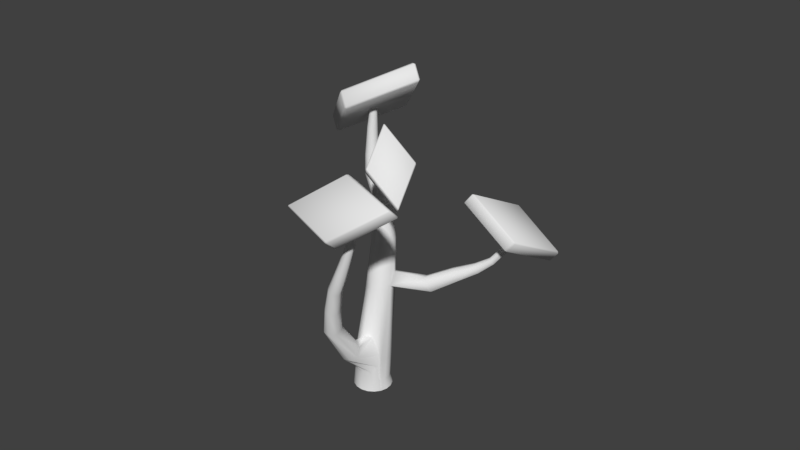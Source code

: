 # Source: Boom_Spekkie6.blend  (saved by Blender 2.78.0; exported with 4.5.12 LTS)
import bpy
from mathutils import Matrix  # noqa: F401  (used for matrix-valued properties, if any)

bpy.ops.wm.read_factory_settings(use_empty=True)
scene = bpy.context.scene
scene.name = 'Scene'

# ---- collections
col_collection_1 = bpy.data.collections.new('Collection 1'); scene.collection.children.link(col_collection_1)

# ---- materials (node trees are filled in below, after node groups)
mat_spekjesm_002 = bpy.data.materials.new('SpekjesM.002')
mat_spekjesm_002.alpha_threshold = 0.0
mat_spekjesm_002.use_transparent_shadow = False
mat_spekjesm_002.roughness = 0.5
mat_spekjesm_001 = bpy.data.materials.new('SpekjesM.001')
mat_spekjesm_001.alpha_threshold = 0.0
mat_spekjesm_001.use_transparent_shadow = False
mat_spekjesm_001.roughness = 0.5
mat_spekjesm_003 = bpy.data.materials.new('SpekjesM.003')
mat_spekjesm_003.alpha_threshold = 0.0
mat_spekjesm_003.use_transparent_shadow = False
mat_spekjesm_003.roughness = 0.5
mat_spekjesm_004 = bpy.data.materials.new('SpekjesM.004')
mat_spekjesm_004.alpha_threshold = 0.0
mat_spekjesm_004.use_transparent_shadow = False
mat_spekjesm_004.roughness = 0.5

# ---- material node trees

# ---- world
world_world = bpy.data.worlds.new('World'); scene.world = world_world
world_world.color = (0.05088, 0.05088, 0.05088)
world_world.use_sun_shadow = False
world_world.sun_shadow_jitter_overblur = 0.0
world_world.cycles.sampling_method = 'MANUAL'

# ---- meshes
me_cylinder_001 = bpy.data.meshes.new('Cylinder.001')
me_cylinder_001.from_pydata([(-1.802, 0.8645, 1.524), (-1.907, 3.522, 3.188), (-1.894, 3.48, 3.204), (-1.922, 3.439, 3.185), (-2.082, 1.064, 1.544), (-1.949, 3.442, 3.161), (-2.11, 1.119, 1.453), (-1.963, 3.466, 3.145), (-2.052, 1.087, 1.294), (-1.961, 3.494, 3.145), (-1.769, 1.013, 1.284), (-1.933, 3.53, 3.164), (-1.371, 2.292, 1.809), (-1.363, 2.75, 2.09), (-1.415, 3.076, 2.361), (-1.554, 3.383, 2.729), (-1.766, 3.499, 3.028), (-1.751, 3.441, 3.054), (-1.543, 3.313, 2.778), (-1.409, 3.016, 2.429), (-1.356, 2.681, 2.198), (-1.361, 2.214, 1.964), (-1.795, 3.384, 3.033), (-1.618, 3.249, 2.776), (-1.501, 2.972, 2.458), (-1.487, 2.646, 2.258), (-1.535, 2.19, 2.058), (-1.834, 3.388, 3.002), (-1.674, 3.257, 2.741), (-1.563, 2.988, 2.427), (-1.575, 2.673, 2.22), (-1.654, 2.23, 2.008), (-1.854, 3.423, 2.978), (-1.696, 3.299, 2.703), (-1.584, 3.026, 2.38), (-1.603, 2.72, 2.148), (-1.692, 2.285, 1.907), (-1.848, 3.463, 2.973), (-1.679, 3.349, 2.682), (-1.559, 3.066, 2.339), (-1.568, 2.762, 2.079), (-1.647, 2.328, 1.804), (-1.831, 3.497, 2.978), (-1.627, 3.393, 2.684), (-1.496, 3.095, 2.323), (-1.478, 2.785, 2.043), (-1.525, 2.342, 1.747), (-1.354, 1.632, 1.787), (-1.564, 1.56, 1.864), (-1.702, 1.613, 1.807), (-1.743, 1.707, 1.705), (-1.685, 1.795, 1.61), (-1.539, 1.839, 1.565), (-1.36, 1.773, 1.637), (0.1129, -0.3608, 0.2416), (-5.526, 1.559, 3.177), (0.01121, -0.4253, 0.1427), (-5.535, 1.551, 3.161), (-0.09187, -0.4384, 0.02658), (-5.545, 1.551, 3.144), (-0.1839, -0.3986, -0.09276), (-5.555, 1.557, 3.127), (-0.2537, -0.3108, -0.2009), (-5.562, 1.569, 3.114), (-0.2929, -0.1855, -0.2848), (-5.567, 1.586, 3.104), (-0.2968, -0.03783, -0.3344), (-5.568, 1.606, 3.1), (-0.2649, 0.1144, -0.3436), (-5.566, 1.626, 3.102), (-0.201, 0.2529, -0.3114), (-5.561, 1.643, 3.11), (-0.1129, 0.3608, -0.2416), (-5.553, 1.656, 3.123), (-0.01121, 0.4252, -0.1427), (-5.543, 1.664, 3.138), (0.09187, 0.4384, -0.02658), (-5.533, 1.665, 3.156), (0.1839, 0.3986, 0.09276), (-5.523, 1.658, 3.172), (0.2537, 0.3108, 0.2009), (-5.516, 1.646, 3.186), (0.2929, 0.1855, 0.2848), (-5.511, 1.629, 3.195), (0.2968, 0.03783, 0.3344), (-5.51, 1.609, 3.199), (0.2649, -0.1144, 0.3436), (-5.512, 1.59, 3.197), (0.201, -0.2529, 0.3114), (-5.517, 1.572, 3.19), (-1.892, 0.4685, 1.447), (-2.863, 0.8718, 1.908), (-3.733, 1.08, 2.325), (-4.582, 1.228, 2.466), (-5.359, 1.495, 3.042), (-5.377, 1.484, 3.019), (-4.614, 1.204, 2.435), (-3.816, 1.096, 2.16), (-2.911, 0.8271, 1.839), (-1.957, 0.4163, 1.365), (-5.394, 1.483, 2.994), (-4.646, 1.196, 2.396), (-3.829, 1.082, 2.09), (-2.956, 0.8125, 1.755), (-2.017, 0.4005, 1.267), (-5.411, 1.493, 2.97), (-4.675, 1.205, 2.354), (-3.842, 1.093, 2.019), (-2.993, 0.8297, 1.668), (-2.065, 0.423, 1.163), (-5.423, 1.512, 2.95), (-4.696, 1.23, 2.315), (-3.855, 1.127, 1.955), (-3.015, 0.8767, 1.587), (-2.095, 0.4811, 1.066), (-5.43, 1.537, 2.935), (-4.708, 1.269, 2.283), (-3.865, 1.182, 1.908), (-3.022, 0.9479, 1.523), (-2.104, 0.5677, 0.9887), (-5.431, 1.567, 2.929), (-4.708, 1.316, 2.262), (-3.871, 1.25, 1.882), (-3.012, 1.035, 1.483), (-2.09, 0.6725, 0.9396), (-5.426, 1.597, 2.93), (-4.697, 1.365, 2.254), (-3.872, 1.323, 1.88), (-2.986, 1.126, 1.472), (-2.055, 0.7828, 0.9246), (-5.415, 1.624, 2.941), (-4.676, 1.411, 2.261), (-3.869, 1.393, 1.903), (-2.947, 1.212, 1.492), (-2.004, 0.8852, 0.9458), (-5.4, 1.644, 2.958), (-4.647, 1.449, 2.281), (-3.861, 1.45, 1.948), (-2.901, 1.282, 1.539), (-1.942, 0.9675, 1.0), (-5.382, 1.655, 2.98), (-4.615, 1.473, 2.313), (-3.85, 1.488, 2.009), (-2.852, 1.326, 1.609), (-1.877, 1.02, 1.082), (-5.364, 1.656, 3.005), (-4.582, 1.481, 2.352), (-3.837, 1.503, 2.08), (-2.807, 1.341, 1.692), (-1.871, 1.049, 1.226), (-5.348, 1.646, 3.029), (-4.554, 1.471, 2.394), (-3.823, 1.492, 2.151), (-2.771, 1.324, 1.78), (-5.336, 1.627, 3.05), (-4.533, 1.446, 2.433), (-3.811, 1.457, 2.214), (-2.749, 1.277, 1.86), (-5.329, 1.601, 3.064), (-4.521, 1.408, 2.465), (-3.532, 1.372, 2.205), (-2.742, 1.206, 1.924), (-5.328, 1.571, 3.071), (-4.521, 1.361, 2.486), (-3.743, 1.35, 2.29), (-2.752, 1.119, 1.964), (-5.333, 1.541, 3.069), (-4.532, 1.312, 2.493), (-3.794, 1.261, 2.289), (-2.778, 1.027, 1.975), (-1.779, 0.6532, 1.523), (-5.344, 1.515, 3.059), (-4.553, 1.265, 2.487), (-3.797, 1.192, 2.266), (-2.817, 0.9413, 1.956), (-1.83, 0.5507, 1.501), (-5.088, 1.394, 2.784), (-5.119, 1.381, 2.761), (-5.15, 1.381, 2.734), (-5.176, 1.395, 2.706), (-5.195, 1.421, 2.681), (-5.204, 1.456, 2.661), (-5.202, 1.495, 2.649), (-5.189, 1.533, 2.647), (-5.168, 1.567, 2.654), (-5.14, 1.592, 2.67), (-5.108, 1.605, 2.692), (-5.078, 1.604, 2.719), (-5.052, 1.59, 2.747), (-5.033, 1.564, 2.773), (-5.024, 1.53, 2.792), (-5.026, 1.491, 2.804), (-5.038, 1.452, 2.807), (-5.06, 1.418, 2.8), (-4.24, 1.134, 2.29), (-4.261, 1.102, 2.242), (-4.284, 1.089, 2.186), (-4.306, 1.098, 2.129), (-4.324, 1.127, 2.077), (-4.337, 1.173, 2.037), (-4.342, 1.231, 2.015), (-4.339, 1.292, 2.011), (-4.328, 1.351, 2.028), (-4.311, 1.4, 2.062), (-4.29, 1.433, 2.111), (-4.267, 1.445, 2.167), (-4.245, 1.437, 2.224), (-4.227, 1.407, 2.276), (-4.214, 1.361, 2.315), (-4.209, 1.304, 2.338), (-4.212, 1.242, 2.342), (-4.223, 1.183, 2.325), (-0.4816, -0.3196, 0.4631), (-0.2654, -0.3727, 0.1396), (-0.3432, -0.3385, 0.02529), (-0.4003, -0.2602, -0.07911), (-0.4297, -0.1473, -0.161), (-0.4278, -0.01346, -0.2104), (-0.395, 0.1253, -0.2215), (-0.3351, 0.2521, -0.1928), (-0.2555, 0.3518, -0.1279), (-0.1656, 0.4123, -0.03456), (-0.07634, 0.4263, 0.07594), (0.0015, 0.3921, 0.1903), (0.05855, 0.3139, 0.2947), (0.08793, 0.201, 0.3765), (0.0861, 0.06711, 0.426), (-0.2331, 0.08319, 0.73), (-0.1674, -0.07595, 0.585), (-0.2703, -0.2428, 0.4745), (-0.9922, 0.003882, 0.8689), (-0.9266, -0.1553, 0.7239), (-0.6877, -0.1863, 0.4113), (-0.7584, -0.1549, 0.2995), (-0.8089, -0.08149, 0.197), (-0.8333, 0.02506, 0.1162), (-0.8286, 0.1519, 0.06687), (-0.7953, 0.2838, 0.05488), (-0.7374, 0.4048, 0.08172), (-0.662, 0.5003, 0.1442), (-0.5782, 0.5588, 0.2346), (-0.496, 0.5732, 0.3423), (-0.4253, 0.5418, 0.4541), (-0.3747, 0.4684, 0.5566), (-0.3504, 0.3619, 0.6374), (-0.3551, 0.235, 0.6868), (-0.4614, 0.1956, 0.8131), (-0.8893, 0.1707, 0.9794), (-3.139, -0.0666, 4.851), (-3.119, -0.09195, 4.864), (-3.122, -0.1257, 4.856), (-3.138, -0.1362, 4.841), (-3.157, -0.1302, 4.826), (-3.169, -0.1105, 4.819), (-3.168, -0.08065, 4.825), (-3.162, -0.0717, 4.831), (-2.122, -0.2552, 3.508), (-2.571, -0.004515, 4.17), (-2.81, -0.001508, 4.463), (-2.956, -0.02783, 4.635), (-3.113, -0.06112, 4.82), (-3.092, -0.08801, 4.834), (-2.928, -0.06435, 4.654), (-2.778, -0.04507, 4.489), (-2.528, -0.07601, 4.22), (-2.064, -0.3596, 3.593), (-3.095, -0.1238, 4.826), (-2.928, -0.1066, 4.649), (-2.785, -0.1145, 4.483), (-2.552, -0.1592, 4.218), (-2.122, -0.4697, 3.617), (-3.112, -0.135, 4.809), (-2.956, -0.1282, 4.624), (-2.817, -0.1346, 4.457), (-2.602, -0.1866, 4.187), (-2.206, -0.5032, 3.587), (-3.131, -0.1286, 4.794), (-2.983, -0.1195, 4.602), (-2.852, -0.1232, 4.428), (-2.65, -0.1708, 4.147), (-2.28, -0.4773, 3.533), (-3.145, -0.1077, 4.786), (-3.0, -0.09116, 4.591), (-2.874, -0.08554, 4.412), (-2.674, -0.1192, 4.118), (-2.309, -0.4043, 3.48), (-3.145, -0.08207, 4.79), (-3.0, -0.05631, 4.595), (-2.871, -0.03932, 4.414), (-2.663, -0.05593, 4.112), (-2.28, -0.3182, 3.452), (-3.137, -0.06654, 4.799), (-2.989, -0.03521, 4.607), (-2.854, -0.01132, 4.428), (-2.635, -0.0177, 4.125), (-2.228, -0.2679, 3.456), (-3.043, -0.04665, 4.737), (-3.019, -0.07751, 4.753), (-3.022, -0.1186, 4.744), (-3.041, -0.1314, 4.725), (-3.064, -0.1241, 4.707), (-3.079, -0.1001, 4.699), (-3.08, -0.07069, 4.703), (-3.071, -0.05287, 4.713), (-2.885, -0.01235, 4.552), (-2.854, -0.0544, 4.575), (-2.86, -0.1105, 4.565), (-2.888, -0.1279, 4.542), (-2.918, -0.118, 4.517), (-2.938, -0.08532, 4.504), (-2.937, -0.04518, 4.507), (-2.923, -0.02086, 4.52), (-2.975, -0.07124, 4.705), (-2.979, -0.1158, 4.696), (-3.0, -0.1296, 4.676), (-3.025, -0.1217, 4.657), (-3.041, -0.09576, 4.647), (-3.041, -0.06387, 4.651), (-3.031, -0.04456, 4.663), (-3.001, -0.03781, 4.688), (-1.805, -0.5411, 3.149), (-1.862, -0.6747, 3.158), (-1.957, -0.7146, 3.12), (-2.045, -0.6823, 3.064), (-2.086, -0.5928, 3.016), (-2.06, -0.4881, 2.999), (-2.004, -0.4274, 3.011), (-1.883, -0.4131, 3.07), (-1.48, -0.6459, 2.6), (-1.536, -0.8031, 2.585), (-1.641, -0.8498, 2.532), (-1.745, -0.8112, 2.47), (-1.799, -0.7054, 2.429), (-1.778, -0.5821, 2.428), (-1.719, -0.5109, 2.453), (-1.58, -0.4948, 2.529), (-1.117, -0.7206, 2.145), (-1.166, -0.8963, 2.109), (-1.28, -0.9498, 2.039), (-1.4, -0.9082, 1.969), (-1.468, -0.7916, 1.932), (-1.454, -0.6549, 1.946), (-1.394, -0.5753, 1.986), (-1.241, -0.5548, 2.078), (-0.5634, -0.3263, 1.232), (-0.5295, -0.4868, 1.165), (-0.6284, -0.6246, 1.114), (-0.8022, -0.6589, 1.108), (-0.9492, -0.5696, 1.151), (-1.036, -0.3963, 1.262), (-0.9374, -0.2585, 1.314), (-0.7636, -0.2243, 1.319), (-2.222, 0.6056, 1.604), (-2.281, 0.556, 1.526), (-2.336, 0.5406, 1.433), (-2.38, 0.5613, 1.334), (-2.408, 0.6156, 1.243), (-2.416, 0.697, 1.17), (-2.403, 0.7956, 1.124), (-2.372, 0.8996, 1.111), (-2.325, 0.9964, 1.131), (-2.268, 1.074, 1.184), (-2.209, 1.124, 1.261), (-2.119, 0.7803, 1.676), (-2.166, 0.6836, 1.656), (-1.622, 1.816, 1.589), (-1.529, 2.773, 2.062), (-1.657, 3.37, 2.682), (-1.532, 3.08, 2.331), (-1.841, 3.48, 2.974), (-1.949, 3.512, 3.152), (-1.594, 2.336, 1.779), (-3.866, 1.228, 4.312), (-3.437, 1.198, 2.158), (-3.869, 1.234, 4.313), (-3.432, 1.276, 2.154), (-3.881, 1.242, 4.314), (-3.892, 1.24, 4.312), (-3.904, 1.227, 4.308), (-3.9, 1.211, 4.305), (-3.895, 1.207, 4.304), (-3.879, 1.204, 4.305), (-3.588, 1.094, 2.19), (-3.869, 1.219, 4.304), (-3.449, 1.125, 2.136), (-3.839, 1.26, 4.167), (-3.803, 1.309, 3.95), (-3.715, 1.33, 3.738), (-3.566, 1.342, 3.483), (-3.454, 1.331, 3.043), (-3.472, 1.387, 3.037), (-3.579, 1.383, 3.48), (-3.724, 1.362, 3.733), (-3.812, 1.331, 3.953), (-3.846, 1.276, 4.17), (-3.518, 1.424, 3.033), (-3.611, 1.411, 3.468), (-3.746, 1.382, 3.72), (-3.832, 1.346, 3.953), (-3.86, 1.286, 4.171), (-3.603, 1.426, 3.033), (-3.67, 1.412, 3.445), (-3.788, 1.384, 3.697), (-3.867, 1.346, 3.948), (-3.885, 1.285, 4.169), (-3.67, 1.373, 3.04), (-3.715, 1.371, 3.424), (-3.82, 1.353, 3.678), (-3.894, 1.323, 3.94), (-3.905, 1.263, 4.162), (-3.67, 1.277, 3.051), (-3.713, 1.3, 3.421), (-3.82, 1.299, 3.679), (-3.891, 1.283, 3.933), (-3.902, 1.241, 4.157), (-3.616, 1.221, 3.057), (-3.675, 1.259, 3.434), (-3.785, 1.263, 3.699), (-3.875, 1.264, 3.931), (-3.879, 1.224, 4.155), (-3.52, 1.218, 3.056), (-3.635, 1.25, 3.45), (-3.747, 1.267, 3.721), (-3.835, 1.259, 3.936), (-3.862, 1.225, 4.157), (-3.464, 1.273, 3.05), (-3.571, 1.299, 3.478), (-3.72, 1.298, 3.736), (-3.805, 1.284, 3.945), (-3.846, 1.245, 4.157), (-3.823, 1.284, 4.061), (-3.83, 1.304, 4.065), (-3.847, 1.316, 4.066), (-3.878, 1.315, 4.062), (-3.902, 1.289, 4.054), (-3.898, 1.262, 4.049), (-3.884, 1.246, 4.047), (-3.85, 1.242, 4.049), (-3.825, 1.264, 4.057), (-3.772, 1.326, 3.841), (-3.781, 1.353, 3.841), (-3.803, 1.371, 3.835), (-3.842, 1.372, 3.823), (-3.873, 1.345, 3.81), (-3.871, 1.298, 3.806), (-3.836, 1.268, 3.815), (-3.8, 1.271, 3.827), (-3.775, 1.298, 3.838), (-3.641, 1.333, 3.621), (-3.652, 1.369, 3.617), (-3.679, 1.393, 3.605), (-3.728, 1.394, 3.58), (-3.767, 1.359, 3.56), (-3.765, 1.297, 3.558), (-3.733, 1.261, 3.573), (-3.692, 1.255, 3.598), (-3.646, 1.295, 3.617), (-3.486, 1.025, 2.027), (-3.507, 1.01, 1.953), (-3.526, 1.023, 1.878), (-3.541, 1.061, 1.811), (-3.55, 1.119, 1.759), (-3.552, 1.192, 1.73), (-3.547, 1.27, 1.726), (-3.535, 1.343, 1.748), (-3.518, 1.403, 1.793), (-3.498, 1.443, 1.857), (-3.477, 1.458, 1.931), (-3.458, 1.445, 2.006), (-3.443, 1.407, 2.073)], [], [(16, 1, 2, 17), (17, 2, 3, 22), (22, 3, 5, 27), (27, 5, 7, 32), (32, 7, 9, 37), (369, 370, 11, 42), (42, 11, 1, 16), (52, 46, 12, 53), (46, 45, 13, 12), (45, 44, 14, 13), (44, 43, 15, 14), (43, 42, 16, 15), (365, 371, 46, 52), (371, 366, 45, 46), (366, 368, 44, 45), (368, 367, 43, 44), (367, 369, 42, 43), (50, 36, 41, 51), (36, 35, 40, 41), (35, 34, 39, 40), (34, 33, 38, 39), (33, 32, 37, 38), (49, 31, 36, 50), (31, 30, 35, 36), (30, 29, 34, 35), (29, 28, 33, 34), (28, 27, 32, 33), (48, 26, 31, 49), (26, 25, 30, 31), (25, 24, 29, 30), (24, 23, 28, 29), (23, 22, 27, 28), (47, 21, 26, 48), (21, 20, 25, 26), (20, 19, 24, 25), (19, 18, 23, 24), (18, 17, 22, 23), (53, 12, 21, 47), (12, 13, 20, 21), (13, 14, 19, 20), (14, 15, 18, 19), (15, 16, 17, 18), (0, 53, 47), (0, 47, 48), (0, 48, 49, 4), (4, 49, 50, 6), (6, 50, 51, 8), (149, 365, 52, 10), (10, 52, 53, 0), (94, 55, 57, 95), (95, 57, 59, 100), (100, 59, 61, 105), (105, 61, 63, 110), (110, 63, 65, 115), (115, 65, 67, 120), (120, 67, 69, 125), (125, 69, 71, 130), (130, 71, 73, 135), (135, 73, 75, 140), (140, 75, 77, 145), (145, 77, 79, 150), (150, 79, 81, 154), (154, 81, 83, 158), (158, 83, 85, 162), (162, 85, 87, 166), (166, 87, 89, 171), (171, 89, 55, 94), (247, 175, 90, 230), (364, 174, 91, 352), (384, 173, 92, 382), (211, 172, 93, 194), (193, 171, 94, 176), (246, 170, 175, 247), (363, 169, 174, 364), (373, 168, 173, 384), (210, 167, 172, 211), (192, 166, 171, 193), (245, 0, 170, 246), (0, 165, 169, 363), (375, 164, 168, 373), (209, 163, 167, 210), (191, 162, 166, 192), (244, 0, 245), (0, 161, 165), (160, 164, 375), (208, 159, 163, 209), (190, 158, 162, 191), (243, 0, 244), (4, 157, 161, 0), (469, 156, 160), (207, 155, 159, 208), (189, 154, 158, 190), (242, 10, 0, 243), (6, 153, 157, 4), (468, 152, 156, 469), (206, 151, 155, 207), (188, 150, 154, 189), (241, 149, 10, 242), (8, 148, 153, 6), (467, 147, 152, 468), (205, 146, 151, 206), (187, 145, 150, 188), (240, 144, 149, 241), (362, 143, 148, 8), (466, 142, 147, 467), (204, 141, 146, 205), (186, 140, 145, 187), (239, 139, 144, 240), (361, 138, 143, 362), (465, 137, 142, 466), (203, 136, 141, 204), (185, 135, 140, 186), (238, 134, 139, 239), (360, 133, 138, 361), (464, 132, 137, 465), (202, 131, 136, 203), (184, 130, 135, 185), (237, 129, 134, 238), (359, 128, 133, 360), (463, 127, 132, 464), (201, 126, 131, 202), (183, 125, 130, 184), (236, 124, 129, 237), (358, 123, 128, 359), (462, 122, 127, 463), (200, 121, 126, 201), (182, 120, 125, 183), (235, 119, 124, 236), (357, 118, 123, 358), (461, 117, 122, 462), (199, 116, 121, 200), (181, 115, 120, 182), (234, 114, 119, 235), (356, 113, 118, 357), (460, 112, 117, 461), (198, 111, 116, 199), (180, 110, 115, 181), (233, 109, 114, 234), (355, 108, 113, 356), (459, 107, 112, 460), (197, 106, 111, 198), (179, 105, 110, 180), (232, 104, 109, 233), (354, 103, 108, 355), (458, 102, 107, 459), (196, 101, 106, 197), (178, 100, 105, 179), (231, 99, 104, 232), (353, 98, 103, 354), (457, 97, 102, 458), (195, 96, 101, 196), (177, 95, 100, 178), (230, 90, 99, 231), (352, 91, 98, 353), (382, 92, 97, 457), (194, 93, 96, 195), (176, 94, 95, 177), (93, 176, 177, 96), (96, 177, 178, 101), (101, 178, 179, 106), (106, 179, 180, 111), (111, 180, 181, 116), (116, 181, 182, 121), (121, 182, 183, 126), (126, 183, 184, 131), (131, 184, 185, 136), (136, 185, 186, 141), (141, 186, 187, 146), (146, 187, 188, 151), (151, 188, 189, 155), (155, 189, 190, 159), (159, 190, 191, 163), (163, 191, 192, 167), (167, 192, 193, 172), (172, 193, 176, 93), (92, 194, 195, 97), (97, 195, 196, 102), (102, 196, 197, 107), (107, 197, 198, 112), (112, 198, 199, 117), (117, 199, 200, 122), (122, 200, 201, 127), (127, 201, 202, 132), (132, 202, 203, 137), (137, 203, 204, 142), (142, 204, 205, 147), (147, 205, 206, 152), (152, 206, 207, 156), (156, 207, 208, 160), (160, 208, 209, 164), (164, 209, 210, 168), (168, 210, 211, 173), (173, 211, 194, 92), (54, 229, 212, 56), (56, 212, 213, 58), (58, 213, 214, 60), (60, 214, 215, 62), (62, 215, 216, 64), (64, 216, 217, 66), (66, 217, 218, 68), (68, 218, 219, 70), (70, 219, 220, 72), (72, 220, 221, 74), (74, 221, 222, 76), (76, 222, 223, 78), (78, 223, 224, 80), (80, 224, 225, 82), (82, 225, 226, 84), (84, 226, 227, 86), (86, 227, 228, 88), (88, 228, 229, 54), (229, 230, 231, 212), (212, 231, 232, 213), (213, 232, 233, 214), (214, 233, 234, 215), (215, 234, 235, 216), (216, 235, 236, 217), (217, 236, 237, 218), (218, 237, 238, 219), (219, 238, 239, 220), (220, 239, 240, 221), (221, 240, 241, 222), (222, 241, 242, 223), (223, 242, 243, 224), (224, 243, 244, 225), (225, 244, 245, 226), (226, 245, 246, 227), (227, 246, 247, 228), (228, 247, 230, 229), (260, 248, 249, 261), (261, 249, 250, 266), (266, 250, 251, 271), (271, 251, 252, 276), (276, 252, 253, 281), (281, 253, 254, 286), (286, 254, 255, 291), (291, 255, 248, 260), (326, 295, 256, 327), (295, 294, 257, 256), (294, 293, 258, 257), (311, 292, 259, 304), (303, 291, 260, 296), (325, 290, 295, 326), (290, 289, 294, 295), (289, 288, 293, 294), (310, 287, 292, 311), (302, 286, 291, 303), (324, 285, 290, 325), (285, 284, 289, 290), (284, 283, 288, 289), (309, 282, 287, 310), (301, 281, 286, 302), (323, 280, 285, 324), (280, 279, 284, 285), (279, 278, 283, 284), (308, 277, 282, 309), (300, 276, 281, 301), (322, 275, 280, 323), (275, 274, 279, 280), (274, 273, 278, 279), (307, 272, 277, 308), (299, 271, 276, 300), (321, 270, 275, 322), (270, 269, 274, 275), (269, 268, 273, 274), (306, 267, 272, 307), (298, 266, 271, 299), (320, 265, 270, 321), (265, 264, 269, 270), (264, 263, 268, 269), (305, 262, 267, 306), (297, 261, 266, 298), (327, 256, 265, 320), (256, 257, 264, 265), (257, 258, 263, 264), (304, 259, 262, 305), (296, 260, 261, 297), (319, 296, 297, 312), (312, 297, 298, 313), (313, 298, 299, 314), (314, 299, 300, 315), (315, 300, 301, 316), (316, 301, 302, 317), (317, 302, 303, 318), (318, 303, 296, 319), (258, 304, 305, 263), (263, 305, 306, 268), (268, 306, 307, 273), (273, 307, 308, 278), (278, 308, 309, 283), (283, 309, 310, 288), (288, 310, 311, 293), (293, 311, 304, 258), (292, 318, 319, 259), (287, 317, 318, 292), (282, 316, 317, 287), (277, 315, 316, 282), (272, 314, 315, 277), (267, 313, 314, 272), (262, 312, 313, 267), (259, 319, 312, 262), (335, 327, 320, 328), (328, 320, 321, 329), (329, 321, 322, 330), (330, 322, 323, 331), (331, 323, 324, 332), (332, 324, 325, 333), (333, 325, 326, 334), (334, 326, 327, 335), (342, 334, 335, 343), (341, 333, 334, 342), (340, 332, 333, 341), (339, 331, 332, 340), (338, 330, 331, 339), (337, 329, 330, 338), (336, 328, 329, 337), (343, 335, 328, 336), (351, 343, 336, 344), (344, 336, 337, 345), (345, 337, 338, 346), (346, 338, 339, 347), (347, 339, 340, 348), (348, 340, 341, 349), (349, 341, 342, 350), (350, 342, 343, 351), (230, 350, 351, 247), (231, 349, 350, 230), (212, 348, 349, 231), (229, 347, 348, 212), (228, 346, 347, 229), (227, 345, 346, 228), (246, 344, 345, 227), (247, 351, 344, 246), (90, 352, 353, 99), (99, 353, 354, 104), (104, 354, 355, 109), (109, 355, 356, 114), (114, 356, 357, 119), (119, 357, 358, 124), (124, 358, 359, 129), (129, 359, 360, 134), (134, 360, 361, 139), (139, 361, 362, 144), (144, 362, 8, 149), (149, 8, 6, 10), (10, 6, 4, 0), (0, 363, 170), (170, 363, 364, 175), (175, 364, 352, 90), (8, 51, 365, 149), (38, 37, 369, 367), (39, 38, 367, 368), (40, 39, 368, 366), (41, 40, 366, 371), (51, 41, 371, 365), (37, 9, 370, 369), (389, 373, 375, 390), (390, 375, 160, 395), (395, 160, 164, 400), (400, 164, 168, 405), (405, 168, 173, 410), (410, 173, 92, 415), (415, 92, 382, 420), (420, 382, 384, 425), (425, 384, 373, 389), (383, 429, 385, 372), (438, 428, 386, 430), (447, 427, 387, 439), (456, 426, 388, 448), (426, 425, 389, 388), (381, 424, 429, 383), (437, 423, 428, 438), (446, 422, 427, 447), (455, 421, 426, 456), (421, 420, 425, 426), (380, 419, 424, 381), (436, 418, 423, 437), (445, 417, 422, 446), (454, 416, 421, 455), (416, 415, 420, 421), (379, 414, 419, 380), (435, 413, 418, 436), (444, 412, 417, 445), (453, 411, 416, 454), (411, 410, 415, 416), (378, 409, 414, 379), (434, 408, 413, 435), (443, 407, 412, 444), (452, 406, 411, 453), (406, 405, 410, 411), (377, 404, 409, 378), (433, 403, 408, 434), (442, 402, 407, 443), (451, 401, 406, 452), (401, 400, 405, 406), (376, 399, 404, 377), (432, 398, 403, 433), (441, 397, 402, 442), (450, 396, 401, 451), (396, 395, 400, 401), (374, 394, 399, 376), (431, 393, 398, 432), (440, 392, 397, 441), (449, 391, 396, 450), (391, 390, 395, 396), (372, 385, 394, 374), (430, 386, 393, 431), (439, 387, 392, 440), (448, 388, 391, 449), (388, 389, 390, 391), (385, 430, 431, 394), (394, 431, 432, 399), (399, 432, 433, 404), (404, 433, 434, 409), (409, 434, 435, 414), (414, 435, 436, 419), (419, 436, 437, 424), (424, 437, 438, 429), (429, 438, 430, 385), (386, 439, 440, 393), (393, 440, 441, 398), (398, 441, 442, 403), (403, 442, 443, 408), (408, 443, 444, 413), (413, 444, 445, 418), (418, 445, 446, 423), (423, 446, 447, 428), (428, 447, 439, 386), (387, 448, 449, 392), (392, 449, 450, 397), (397, 450, 451, 402), (402, 451, 452, 407), (407, 452, 453, 412), (412, 453, 454, 417), (417, 454, 455, 422), (422, 455, 456, 427), (427, 456, 448, 387), (91, 382, 457, 98), (98, 457, 458, 103), (103, 458, 459, 108), (108, 459, 460, 113), (113, 460, 461, 118), (118, 461, 462, 123), (123, 462, 463, 128), (128, 463, 464, 133), (133, 464, 465, 138), (138, 465, 466, 143), (143, 466, 467, 148), (148, 467, 468, 153), (153, 468, 469, 157), (157, 469, 160, 161), (161, 160, 375, 165), (165, 375, 373, 169), (169, 373, 384, 174), (174, 384, 382, 91)])
me_cylinder_001.polygons.foreach_set('use_smooth', [True] * 455)
_uv = me_cylinder_001.uv_layers.new(name='UVMap')
_uv.uv.foreach_set('vector', [0.6396, 0.4173, 0.6633, 0.4089, 0.6651, 0.4145, 0.6417, 0.4245, 0.6417, 0.4245, 0.6651, 0.4145, 0.6675, 0.4208, 0.6446, 0.4331, 0.6335, 0.3884, 0.6579, 0.3878, 0.6579, 0.3921, 0.6337, 0.3944, 0.6337, 0.3944, 0.6579, 0.3921, 0.6586, 0.3959, 0.6345, 0.3997, 0.6345, 0.3997, 0.6586, 0.3959, 0.6596, 0.3991, 0.6357, 0.4043, 0.6363, 0.4064, 0.6605, 0.4016, 0.6617, 0.4047, 0.6369, 0.4085, 0.6369, 0.4085, 0.6617, 0.4047, 0.6633, 0.4089, 0.6396, 0.4173, 0.3722, 0.4396, 0.4333, 0.4356, 0.4335, 0.4553, 0.3734, 0.4638, 0.4333, 0.4356, 0.493, 0.4324, 0.4947, 0.4473, 0.4335, 0.4553, 0.493, 0.4324, 0.5416, 0.4274, 0.5433, 0.4383, 0.4947, 0.4473, 0.5416, 0.4274, 0.5971, 0.4194, 0.5992, 0.4287, 0.5433, 0.4383, 0.5971, 0.4194, 0.6369, 0.4085, 0.6396, 0.4173, 0.5992, 0.4287, 0.3678, 0.4294, 0.4332, 0.4271, 0.4333, 0.4356, 0.3722, 0.4396, 0.4332, 0.4271, 0.4928, 0.4259, 0.493, 0.4324, 0.4333, 0.4356, 0.4928, 0.4259, 0.5413, 0.4227, 0.5416, 0.4274, 0.493, 0.4324, 0.5413, 0.4227, 0.5963, 0.4152, 0.5971, 0.4194, 0.5416, 0.4274, 0.5963, 0.4152, 0.6363, 0.4064, 0.6369, 0.4085, 0.5971, 0.4194, 0.3564, 0.4034, 0.4333, 0.4072, 0.433, 0.4204, 0.3642, 0.4211, 0.4333, 0.4072, 0.4926, 0.4103, 0.4924, 0.4208, 0.433, 0.4204, 0.4926, 0.4103, 0.5406, 0.4113, 0.5408, 0.4189, 0.4924, 0.4208, 0.5406, 0.4113, 0.5945, 0.4054, 0.5955, 0.4118, 0.5408, 0.4189, 0.5945, 0.4054, 0.6345, 0.3997, 0.6357, 0.4043, 0.5955, 0.4118, 0.3523, 0.3844, 0.4336, 0.3934, 0.4333, 0.4072, 0.3564, 0.4034, 0.4336, 0.3934, 0.4933, 0.3995, 0.4926, 0.4103, 0.4333, 0.4072, 0.4933, 0.3995, 0.5404, 0.4033, 0.5406, 0.4113, 0.4926, 0.4103, 0.5404, 0.4033, 0.5936, 0.3983, 0.5945, 0.4054, 0.5406, 0.4113, 0.5936, 0.3983, 0.6337, 0.3944, 0.6345, 0.3997, 0.5945, 0.4054, 0.3557, 0.3647, 0.4349, 0.3776, 0.4336, 0.3934, 0.3523, 0.3844, 0.4349, 0.3776, 0.4947, 0.3877, 0.4933, 0.3995, 0.4336, 0.3934, 0.4947, 0.3877, 0.5404, 0.3946, 0.5404, 0.4033, 0.4933, 0.3995, 0.5404, 0.3946, 0.5931, 0.3902, 0.5936, 0.3983, 0.5404, 0.4033, 0.5931, 0.3902, 0.6335, 0.3884, 0.6337, 0.3944, 0.5936, 0.3983, 0.3675, 0.4859, 0.4355, 0.4759, 0.4413, 0.501, 0.3581, 0.5122, 0.4355, 0.4759, 0.4978, 0.4626, 0.5035, 0.4804, 0.4413, 0.501, 0.4978, 0.4626, 0.5458, 0.4493, 0.5495, 0.4618, 0.5035, 0.4804, 0.5458, 0.4493, 0.6014, 0.4381, 0.6045, 0.45, 0.5495, 0.4618, 0.6014, 0.4381, 0.6417, 0.4245, 0.6446, 0.4331, 0.6045, 0.45, 0.3734, 0.4638, 0.4335, 0.4553, 0.4355, 0.4759, 0.3675, 0.4859, 0.4335, 0.4553, 0.4947, 0.4473, 0.4978, 0.4626, 0.4355, 0.4759, 0.4947, 0.4473, 0.5433, 0.4383, 0.5458, 0.4493, 0.4978, 0.4626, 0.5433, 0.4383, 0.5992, 0.4287, 0.6014, 0.4381, 0.5458, 0.4493, 0.5992, 0.4287, 0.6396, 0.4173, 0.6417, 0.4245, 0.6014, 0.4381, 0.2523, 0.4962, 0.3734, 0.4638, 0.3675, 0.4859, 0.2523, 0.4962, 0.3675, 0.4859, 0.3581, 0.5122, 0.2558, 0.3441, 0.3557, 0.3647, 0.3523, 0.3844, 0.2595, 0.3874, 0.2595, 0.3874, 0.3523, 0.3844, 0.3564, 0.4034, 0.2591, 0.4008, 0.2591, 0.4008, 0.3564, 0.4034, 0.3642, 0.4211, 0.2523, 0.4201, 0.2543, 0.4436, 0.3678, 0.4294, 0.3722, 0.4396, 0.2591, 0.4586, 0.2591, 0.4586, 0.3722, 0.4396, 0.3734, 0.4638, 0.2523, 0.4962, 0.03004, 0.184, 0.004934, 0.1772, 0.006042, 0.1751, 0.03129, 0.1808, 0.03129, 0.1808, 0.006042, 0.1751, 0.006992, 0.173, 0.03236, 0.1775, 0.03236, 0.1775, 0.006992, 0.173, 0.007724, 0.1707, 0.0332, 0.1741, 0.0332, 0.1741, 0.007724, 0.1707, 0.008187, 0.1684, 0.03376, 0.1708, 0.03376, 0.1708, 0.008187, 0.1684, 0.008354, 0.1661, 0.034, 0.1673, 0.034, 0.1673, 0.008354, 0.1661, 0.008229, 0.1638, 0.03393, 0.1639, 0.03393, 0.1639, 0.008229, 0.1638, 0.007829, 0.1615, 0.03357, 0.1605, 0.03357, 0.1605, 0.007829, 0.1615, 0.007198, 0.1592, 0.03296, 0.1571, 0.03296, 0.1571, 0.007198, 0.1592, 0.006398, 0.157, 0.03216, 0.1538, 0.03216, 0.1538, 0.006398, 0.157, 0.005499, 0.1548, 0.03124, 0.1505, 0.03124, 0.1505, 0.005499, 0.1548, 0.004566, 0.1526, 0.03026, 0.1472, 0.03026, 0.1472, 0.004566, 0.1526, 0.003658, 0.1504, 0.02928, 0.1438, 0.02928, 0.1438, 0.003658, 0.1504, 0.002815, 0.1482, 0.02833, 0.1404, 0.02833, 0.1404, 0.002815, 0.1482, 0.002065, 0.146, 0.02744, 0.137, 0.02446, 0.1969, 0.0001582, 0.1854, 0.001299, 0.1833, 0.02585, 0.1936, 0.02585, 0.1936, 0.001299, 0.1833, 0.002506, 0.1813, 0.02726, 0.1904, 0.02726, 0.1904, 0.002506, 0.1813, 0.003735, 0.1792, 0.02868, 0.1872, 0.02868, 0.1872, 0.003735, 0.1792, 0.004934, 0.1772, 0.03004, 0.184, 0.6499, 0.2775, 0.5109, 0.2628, 0.5122, 0.2484, 0.6552, 0.2516, 0.463, 0.2576, 0.3694, 0.2492, 0.3702, 0.2372, 0.4642, 0.2441, 0.511, 0.5125, 0.4874, 0.552, 0.4768, 0.5383, 0.4962, 0.5236, 0.1891, 0.2189, 0.144, 0.2102, 0.1444, 0.2043, 0.1915, 0.2117, 0.07345, 0.1964, 0.02868, 0.1872, 0.03004, 0.184, 0.07367, 0.1917, 0.7002, 0.3048, 0.5094, 0.277, 0.5109, 0.2628, 0.6499, 0.2775, 0.4615, 0.271, 0.3683, 0.2609, 0.3694, 0.2492, 0.463, 0.2576, 0.5184, 0.5183, 0.4938, 0.5583, 0.4874, 0.552, 0.511, 0.5125, 0.1864, 0.2261, 0.1433, 0.2162, 0.144, 0.2102, 0.1891, 0.2189, 0.07299, 0.2012, 0.02726, 0.1904, 0.02868, 0.1872, 0.07345, 0.1964, 0.7163, 0.32, 0.496, 0.299, 0.5094, 0.277, 0.7002, 0.3048, 0.496, 0.299, 0.3668, 0.2726, 0.3683, 0.2609, 0.4615, 0.271, 0.5261, 0.5239, 0.5059, 0.5611, 0.4938, 0.5583, 0.5184, 0.5183, 0.1835, 0.2332, 0.1423, 0.2221, 0.1433, 0.2162, 0.1864, 0.2261, 0.07222, 0.2059, 0.02585, 0.1936, 0.02726, 0.1904, 0.07299, 0.2012, 0.7138, 0.3365, 0.496, 0.299, 0.7163, 0.32, 0.496, 0.299, 0.3649, 0.2842, 0.3668, 0.2726, 0.5261, 0.5419, 0.5059, 0.5611, 0.5261, 0.5239, 0.1804, 0.24, 0.141, 0.2281, 0.1423, 0.2221, 0.1835, 0.2332, 0.07112, 0.2105, 0.02446, 0.1969, 0.02585, 0.1936, 0.07222, 0.2059, 0.7062, 0.03398, 0.4893, 0.04445, 0.7049, 0.01737, 0.4585, 0.06897, 0.3665, 0.0818, 0.3644, 0.07036, 0.4928, 0.04488, 0.2802, 0.1014, 0.2361, 0.1102, 0.263, 0.09144, 0.1893, 0.1222, 0.1476, 0.1277, 0.1469, 0.1216, 0.1879, 0.1148, 0.07573, 0.1333, 0.02833, 0.1404, 0.02744, 0.137, 0.07527, 0.1286, 0.7072, 0.05068, 0.5059, 0.0749, 0.4893, 0.04445, 0.7062, 0.03398, 0.4601, 0.08227, 0.3682, 0.09321, 0.3665, 0.0818, 0.4585, 0.06897, 0.2823, 0.1107, 0.2382, 0.1177, 0.2361, 0.1102, 0.2802, 0.1014, 0.1906, 0.1296, 0.148, 0.1338, 0.1476, 0.1277, 0.1893, 0.1222, 0.07587, 0.138, 0.02928, 0.1438, 0.02833, 0.1404, 0.07573, 0.1333, 0.7081, 0.06748, 0.4997, 0.08871, 0.5059, 0.0749, 0.7072, 0.05068, 0.4772, 0.09462, 0.3696, 0.1047, 0.3682, 0.09321, 0.4601, 0.08227, 0.2846, 0.1198, 0.2405, 0.1253, 0.2382, 0.1177, 0.2823, 0.1107, 0.1917, 0.1369, 0.148, 0.1398, 0.148, 0.1338, 0.1906, 0.1296, 0.07574, 0.1426, 0.03026, 0.1472, 0.02928, 0.1438, 0.07587, 0.138, 0.7091, 0.08436, 0.5101, 0.1031, 0.4997, 0.08871, 0.7081, 0.06748, 0.463, 0.1086, 0.3706, 0.1163, 0.3696, 0.1047, 0.4772, 0.09462, 0.2869, 0.1287, 0.2428, 0.133, 0.2405, 0.1253, 0.2846, 0.1198, 0.1926, 0.144, 0.1478, 0.1458, 0.148, 0.1398, 0.1917, 0.1369, 0.07544, 0.1471, 0.03124, 0.1505, 0.03026, 0.1472, 0.07574, 0.1426, 0.7103, 0.1013, 0.5117, 0.1173, 0.5101, 0.1031, 0.7091, 0.08436, 0.4642, 0.122, 0.3713, 0.128, 0.3706, 0.1163, 0.463, 0.1086, 0.2893, 0.1377, 0.245, 0.141, 0.2428, 0.133, 0.2869, 0.1287, 0.1934, 0.1509, 0.1474, 0.1517, 0.1478, 0.1458, 0.1926, 0.144, 0.07505, 0.1516, 0.03216, 0.1538, 0.03124, 0.1505, 0.07544, 0.1471, 0.7116, 0.1182, 0.513, 0.1318, 0.5117, 0.1173, 0.7103, 0.1013, 0.4651, 0.1354, 0.3718, 0.1399, 0.3713, 0.128, 0.4642, 0.122, 0.2915, 0.1468, 0.2471, 0.1492, 0.245, 0.141, 0.2893, 0.1377, 0.194, 0.1577, 0.1469, 0.1576, 0.1474, 0.1517, 0.1934, 0.1509, 0.07463, 0.156, 0.03296, 0.1571, 0.03216, 0.1538, 0.07505, 0.1516, 0.7132, 0.1351, 0.5139, 0.1463, 0.513, 0.1318, 0.7116, 0.1182, 0.4658, 0.1489, 0.3721, 0.1519, 0.3718, 0.1399, 0.4651, 0.1354, 0.2934, 0.156, 0.2489, 0.1579, 0.2471, 0.1492, 0.2915, 0.1468, 0.1943, 0.1643, 0.1463, 0.1635, 0.1469, 0.1576, 0.194, 0.1577, 0.07424, 0.1604, 0.03357, 0.1605, 0.03296, 0.1571, 0.07463, 0.156, 0.7148, 0.1518, 0.5145, 0.161, 0.5139, 0.1463, 0.7132, 0.1351, 0.4663, 0.1624, 0.3723, 0.1641, 0.3721, 0.1519, 0.4658, 0.1489, 0.2948, 0.1654, 0.2501, 0.1669, 0.2489, 0.1579, 0.2934, 0.156, 0.1945, 0.1708, 0.1458, 0.1693, 0.1463, 0.1635, 0.1943, 0.1643, 0.07393, 0.1647, 0.03393, 0.1639, 0.03357, 0.1605, 0.07424, 0.1604, 0.7164, 0.1685, 0.5147, 0.1756, 0.5145, 0.161, 0.7148, 0.1518, 0.4665, 0.176, 0.3723, 0.1764, 0.3723, 0.1641, 0.4663, 0.1624, 0.2956, 0.1751, 0.2507, 0.1761, 0.2501, 0.1669, 0.2948, 0.1654, 0.1945, 0.1774, 0.1455, 0.1751, 0.1458, 0.1693, 0.1945, 0.1708, 0.07372, 0.1691, 0.034, 0.1673, 0.03393, 0.1639, 0.07393, 0.1647, 0.7178, 0.185, 0.5147, 0.1902, 0.5147, 0.1756, 0.7164, 0.1685, 0.4665, 0.1897, 0.3722, 0.1887, 0.3723, 0.1764, 0.4665, 0.176, 0.2956, 0.185, 0.2506, 0.1855, 0.2507, 0.1761, 0.2956, 0.1751, 0.1943, 0.1839, 0.1452, 0.1809, 0.1455, 0.1751, 0.1945, 0.1774, 0.07362, 0.1735, 0.03376, 0.1708, 0.034, 0.1673, 0.07372, 0.1691, 0.7188, 0.2015, 0.5145, 0.2048, 0.5147, 0.1902, 0.7178, 0.185, 0.4663, 0.2033, 0.372, 0.201, 0.3722, 0.1887, 0.4665, 0.1897, 0.2949, 0.1949, 0.2497, 0.1948, 0.2506, 0.1855, 0.2956, 0.185, 0.194, 0.1905, 0.145, 0.1867, 0.1452, 0.1809, 0.1943, 0.1839, 0.07361, 0.1779, 0.0332, 0.1741, 0.03376, 0.1708, 0.07362, 0.1735, 0.7193, 0.2178, 0.5141, 0.2192, 0.5145, 0.2048, 0.7188, 0.2015, 0.4658, 0.2169, 0.3716, 0.2131, 0.372, 0.201, 0.4663, 0.2033, 0.2935, 0.2047, 0.2483, 0.204, 0.2497, 0.1948, 0.2949, 0.1949, 0.1934, 0.1973, 0.1448, 0.1925, 0.145, 0.1867, 0.194, 0.1905, 0.07366, 0.1824, 0.03236, 0.1775, 0.0332, 0.1741, 0.07361, 0.1779, 0.6769, 0.2373, 0.5133, 0.2339, 0.5141, 0.2192, 0.7193, 0.2178, 0.4651, 0.2305, 0.371, 0.2253, 0.3716, 0.2131, 0.4658, 0.2169, 0.2914, 0.2143, 0.2464, 0.213, 0.2483, 0.204, 0.2935, 0.2047, 0.1926, 0.2044, 0.1447, 0.1984, 0.1448, 0.1925, 0.1934, 0.1973, 0.07371, 0.187, 0.03129, 0.1808, 0.03236, 0.1775, 0.07366, 0.1824, 0.6552, 0.2516, 0.5122, 0.2484, 0.5133, 0.2339, 0.6769, 0.2373, 0.4642, 0.2441, 0.3702, 0.2372, 0.371, 0.2253, 0.4651, 0.2305, 0.2701, 0.2274, 0.2486, 0.2349, 0.2464, 0.213, 0.2914, 0.2143, 0.1915, 0.2117, 0.1444, 0.2043, 0.1447, 0.1984, 0.1926, 0.2044, 0.07367, 0.1917, 0.03004, 0.184, 0.03129, 0.1808, 0.07371, 0.187, 0.1444, 0.2043, 0.07367, 0.1917, 0.07371, 0.187, 0.1447, 0.1984, 0.1447, 0.1984, 0.07371, 0.187, 0.07366, 0.1824, 0.1448, 0.1925, 0.1448, 0.1925, 0.07366, 0.1824, 0.07361, 0.1779, 0.145, 0.1867, 0.145, 0.1867, 0.07361, 0.1779, 0.07362, 0.1735, 0.1452, 0.1809, 0.1452, 0.1809, 0.07362, 0.1735, 0.07372, 0.1691, 0.1455, 0.1751, 0.1455, 0.1751, 0.07372, 0.1691, 0.07393, 0.1647, 0.1458, 0.1693, 0.1458, 0.1693, 0.07393, 0.1647, 0.07424, 0.1604, 0.1463, 0.1635, 0.1463, 0.1635, 0.07424, 0.1604, 0.07463, 0.156, 0.1469, 0.1576, 0.1469, 0.1576, 0.07463, 0.156, 0.07505, 0.1516, 0.1474, 0.1517, 0.1474, 0.1517, 0.07505, 0.1516, 0.07544, 0.1471, 0.1478, 0.1458, 0.1478, 0.1458, 0.07544, 0.1471, 0.07574, 0.1426, 0.148, 0.1398, 0.148, 0.1398, 0.07574, 0.1426, 0.07587, 0.138, 0.148, 0.1338, 0.148, 0.1338, 0.07587, 0.138, 0.07573, 0.1333, 0.1476, 0.1277, 0.1476, 0.1277, 0.07573, 0.1333, 0.07527, 0.1286, 0.1469, 0.1216, 0.141, 0.2281, 0.07112, 0.2105, 0.07222, 0.2059, 0.1423, 0.2221, 0.1423, 0.2221, 0.07222, 0.2059, 0.07299, 0.2012, 0.1433, 0.2162, 0.1433, 0.2162, 0.07299, 0.2012, 0.07345, 0.1964, 0.144, 0.2102, 0.144, 0.2102, 0.07345, 0.1964, 0.07367, 0.1917, 0.1444, 0.2043, 0.2486, 0.2349, 0.1915, 0.2117, 0.1926, 0.2044, 0.2464, 0.213, 0.2464, 0.213, 0.1926, 0.2044, 0.1934, 0.1973, 0.2483, 0.204, 0.2483, 0.204, 0.1934, 0.1973, 0.194, 0.1905, 0.2497, 0.1948, 0.2497, 0.1948, 0.194, 0.1905, 0.1943, 0.1839, 0.2506, 0.1855, 0.2506, 0.1855, 0.1943, 0.1839, 0.1945, 0.1774, 0.2507, 0.1761, 0.2507, 0.1761, 0.1945, 0.1774, 0.1945, 0.1708, 0.2501, 0.1669, 0.2501, 0.1669, 0.1945, 0.1708, 0.1943, 0.1643, 0.2489, 0.1579, 0.2489, 0.1579, 0.1943, 0.1643, 0.194, 0.1577, 0.2471, 0.1492, 0.2471, 0.1492, 0.194, 0.1577, 0.1934, 0.1509, 0.245, 0.141, 0.245, 0.141, 0.1934, 0.1509, 0.1926, 0.144, 0.2428, 0.133, 0.2428, 0.133, 0.1926, 0.144, 0.1917, 0.1369, 0.2405, 0.1253, 0.2405, 0.1253, 0.1917, 0.1369, 0.1906, 0.1296, 0.2382, 0.1177, 0.2382, 0.1177, 0.1906, 0.1296, 0.1893, 0.1222, 0.2361, 0.1102, 0.2361, 0.1102, 0.1893, 0.1222, 0.1879, 0.1148, 0.263, 0.09144, 0.251, 0.2831, 0.1804, 0.24, 0.1835, 0.2332, 0.2317, 0.2637, 0.2317, 0.2637, 0.1835, 0.2332, 0.1864, 0.2261, 0.2311, 0.2517, 0.2311, 0.2517, 0.1864, 0.2261, 0.1891, 0.2189, 0.2351, 0.244, 0.2351, 0.244, 0.1891, 0.2189, 0.1915, 0.2117, 0.2486, 0.2349, 0.8149, 0.2641, 0.757, 0.2604, 0.7397, 0.2393, 0.8136, 0.2439, 0.8136, 0.2439, 0.7397, 0.2393, 0.7845, 0.2226, 0.8121, 0.2239, 0.8121, 0.2239, 0.7845, 0.2226, 0.7838, 0.2048, 0.8097, 0.2043, 0.8097, 0.2043, 0.7838, 0.2048, 0.7826, 0.1871, 0.8069, 0.1851, 0.8069, 0.1851, 0.7826, 0.1871, 0.781, 0.1694, 0.8041, 0.1662, 0.8041, 0.1662, 0.781, 0.1694, 0.7794, 0.1515, 0.8015, 0.1475, 0.8015, 0.1475, 0.7794, 0.1515, 0.778, 0.1334, 0.7996, 0.129, 0.7996, 0.129, 0.778, 0.1334, 0.7767, 0.115, 0.7984, 0.1107, 0.7984, 0.1107, 0.7767, 0.115, 0.7757, 0.09649, 0.798, 0.09255, 0.798, 0.09255, 0.7757, 0.09649, 0.7749, 0.07785, 0.7982, 0.07443, 0.7982, 0.07443, 0.7749, 0.07785, 0.7741, 0.05917, 0.7987, 0.05624, 0.7987, 0.05624, 0.7741, 0.05917, 0.7732, 0.0406, 0.799, 0.03784, 0.799, 0.03784, 0.7732, 0.0406, 0.7717, 0.02232, 0.7986, 0.01914, 0.7986, 0.01914, 0.7717, 0.02232, 0.7695, 0.004668, 0.7967, 0.0001582, 0.8082, 0.3438, 0.7804, 0.3377, 0.7825, 0.3199, 0.8116, 0.3244, 0.8116, 0.3244, 0.7825, 0.3199, 0.7329, 0.3025, 0.8131, 0.3046, 0.8131, 0.3046, 0.7329, 0.3025, 0.7535, 0.2872, 0.8149, 0.2844, 0.8149, 0.2844, 0.7535, 0.2872, 0.757, 0.2604, 0.8149, 0.2641, 0.4562, 0.5125, 0.3862, 0.5905, 0.3862, 0.563, 0.4287, 0.5125, 0.7397, 0.2393, 0.6769, 0.2373, 0.7193, 0.2178, 0.7845, 0.2226, 0.7845, 0.2226, 0.7193, 0.2178, 0.7188, 0.2015, 0.7838, 0.2048, 0.7838, 0.2048, 0.7188, 0.2015, 0.7178, 0.185, 0.7826, 0.1871, 0.7826, 0.1871, 0.7178, 0.185, 0.7164, 0.1685, 0.781, 0.1694, 0.781, 0.1694, 0.7164, 0.1685, 0.7148, 0.1518, 0.7794, 0.1515, 0.7794, 0.1515, 0.7148, 0.1518, 0.7132, 0.1351, 0.778, 0.1334, 0.778, 0.1334, 0.7132, 0.1351, 0.7116, 0.1182, 0.7767, 0.115, 0.7767, 0.115, 0.7116, 0.1182, 0.7103, 0.1013, 0.7757, 0.09649, 0.7757, 0.09649, 0.7103, 0.1013, 0.7091, 0.08436, 0.7749, 0.07785, 0.7749, 0.07785, 0.7091, 0.08436, 0.7081, 0.06748, 0.7741, 0.05917, 0.7741, 0.05917, 0.7081, 0.06748, 0.7072, 0.05068, 0.7732, 0.0406, 0.7732, 0.0406, 0.7072, 0.05068, 0.7062, 0.03398, 0.7717, 0.02232, 0.7717, 0.02232, 0.7062, 0.03398, 0.7049, 0.01737, 0.7695, 0.004668, 0.7804, 0.3377, 0.7138, 0.3365, 0.7163, 0.32, 0.7825, 0.3199, 0.7825, 0.3199, 0.7163, 0.32, 0.7002, 0.3048, 0.7329, 0.3025, 0.4765, 0.5593, 0.4555, 0.5844, 0.4056, 0.6099, 0.4756, 0.5319, 0.4756, 0.5319, 0.4056, 0.6099, 0.3862, 0.5905, 0.4562, 0.5125, 0.04688, 0.9938, 0.04631, 0.9986, 0.04222, 0.9981, 0.04254, 0.9933, 0.04254, 0.9933, 0.04222, 0.9981, 0.03811, 0.9978, 0.03819, 0.9929, 0.03819, 0.9929, 0.03811, 0.9978, 0.03521, 0.9977, 0.03511, 0.9928, 0.03511, 0.9928, 0.03521, 0.9977, 0.03232, 0.9978, 0.03204, 0.993, 0.03204, 0.993, 0.03232, 0.9978, 0.02943, 0.9981, 0.02898, 0.9933, 0.05604, 0.9951, 0.05494, 0.9998, 0.05138, 0.9993, 0.053, 0.9946, 0.053, 0.9946, 0.05138, 0.9993, 0.0499, 0.999, 0.05068, 0.9943, 0.05068, 0.9943, 0.0499, 0.999, 0.04631, 0.9986, 0.04688, 0.9938, 0.09779, 0.747, 0.08607, 0.8088, 0.07246, 0.8061, 0.08124, 0.7443, 0.08607, 0.8088, 0.06765, 0.8996, 0.05909, 0.8983, 0.07246, 0.8061, 0.06765, 0.8996, 0.06011, 0.94, 0.05367, 0.9391, 0.05909, 0.8983, 0.05772, 0.9529, 0.05551, 0.9655, 0.0504, 0.9648, 0.05199, 0.952, 0.05279, 0.9814, 0.05068, 0.9943, 0.04688, 0.9938, 0.04841, 0.9808, 0.1078, 0.749, 0.09413, 0.8111, 0.08607, 0.8088, 0.09779, 0.747, 0.09413, 0.8111, 0.07302, 0.9005, 0.06765, 0.8996, 0.08607, 0.8088, 0.07302, 0.9005, 0.06404, 0.9407, 0.06011, 0.94, 0.06765, 0.8996, 0.06123, 0.9536, 0.05862, 0.9661, 0.05551, 0.9655, 0.05772, 0.9529, 0.05547, 0.9818, 0.053, 0.9946, 0.05068, 0.9943, 0.05279, 0.9814, 0.1206, 0.7517, 0.1047, 0.8145, 0.09413, 0.8111, 0.1078, 0.749, 0.1047, 0.8145, 0.08016, 0.902, 0.07302, 0.9005, 0.09413, 0.8111, 0.08016, 0.902, 0.06926, 0.9418, 0.06404, 0.9407, 0.07302, 0.9005, 0.06585, 0.9547, 0.06267, 0.967, 0.05862, 0.9661, 0.06123, 0.9536, 0.05895, 0.9824, 0.05604, 0.9951, 0.053, 0.9946, 0.05547, 0.9818, 0.01879, 0.7414, 0.02028, 0.8055, 0.009447, 0.8055, 0.006101, 0.742, 0.02028, 0.8055, 0.02389, 0.8963, 0.01631, 0.8971, 0.009447, 0.8055, 0.02389, 0.8963, 0.02775, 0.9382, 0.02238, 0.939, 0.01631, 0.8971, 0.02903, 0.9515, 0.03014, 0.9642, 0.02602, 0.9646, 0.02427, 0.952, 0.03128, 0.9799, 0.03204, 0.993, 0.02898, 0.9933, 0.02777, 0.9803, 0.03122, 0.7412, 0.0311, 0.8053, 0.02028, 0.8055, 0.01879, 0.7414, 0.0311, 0.8053, 0.03149, 0.896, 0.02389, 0.8963, 0.02028, 0.8055, 0.03149, 0.896, 0.03323, 0.9378, 0.02775, 0.9382, 0.02389, 0.8963, 0.03385, 0.9511, 0.03431, 0.9639, 0.03014, 0.9642, 0.02903, 0.9515, 0.03482, 0.9798, 0.03511, 0.9928, 0.03204, 0.993, 0.03128, 0.9799, 0.04367, 0.7413, 0.04175, 0.805, 0.0311, 0.8053, 0.03122, 0.7412, 0.04175, 0.805, 0.03902, 0.8963, 0.03149, 0.896, 0.0311, 0.8053, 0.03902, 0.8963, 0.03866, 0.9378, 0.03323, 0.9378, 0.03149, 0.896, 0.03867, 0.9511, 0.0395, 0.9639, 0.03431, 0.9639, 0.03385, 0.9511, 0.03837, 0.9798, 0.03819, 0.9929, 0.03511, 0.9928, 0.03482, 0.9798, 0.06066, 0.7422, 0.05584, 0.8048, 0.04175, 0.805, 0.04367, 0.7413, 0.05584, 0.8048, 0.04862, 0.8972, 0.03902, 0.8963, 0.04175, 0.805, 0.04862, 0.8972, 0.04688, 0.9383, 0.03866, 0.9378, 0.03902, 0.8963, 0.0454, 0.9514, 0.04453, 0.9642, 0.0395, 0.9639, 0.03867, 0.9511, 0.0434, 0.9802, 0.04254, 0.9933, 0.03819, 0.9929, 0.03837, 0.9798, 0.08124, 0.7443, 0.07246, 0.8061, 0.05584, 0.8048, 0.06066, 0.7422, 0.07246, 0.8061, 0.05909, 0.8983, 0.04862, 0.8972, 0.05584, 0.8048, 0.05909, 0.8983, 0.05367, 0.9391, 0.04688, 0.9383, 0.04862, 0.8972, 0.05199, 0.952, 0.0504, 0.9648, 0.04453, 0.9642, 0.0454, 0.9514, 0.04841, 0.9808, 0.04688, 0.9938, 0.04254, 0.9933, 0.0434, 0.9802, 0.04935, 0.9731, 0.04841, 0.9808, 0.0434, 0.9802, 0.04392, 0.9725, 0.04392, 0.9725, 0.0434, 0.9802, 0.03837, 0.9798, 0.03846, 0.9721, 0.03846, 0.9721, 0.03837, 0.9798, 0.03482, 0.9798, 0.03461, 0.9721, 0.03461, 0.9721, 0.03482, 0.9798, 0.03128, 0.9799, 0.03078, 0.9724, 0.03078, 0.9724, 0.03128, 0.9799, 0.02777, 0.9803, 0.02699, 0.9728, 0.06071, 0.975, 0.05895, 0.9824, 0.05547, 0.9818, 0.05696, 0.9743, 0.05696, 0.9743, 0.05547, 0.9818, 0.05279, 0.9814, 0.05408, 0.9738, 0.05408, 0.9738, 0.05279, 0.9814, 0.04841, 0.9808, 0.04935, 0.9731, 0.05367, 0.9391, 0.05199, 0.952, 0.0454, 0.9514, 0.04688, 0.9383, 0.04688, 0.9383, 0.0454, 0.9514, 0.03867, 0.9511, 0.03866, 0.9378, 0.03866, 0.9378, 0.03867, 0.9511, 0.03385, 0.9511, 0.03323, 0.9378, 0.03323, 0.9378, 0.03385, 0.9511, 0.02903, 0.9515, 0.02775, 0.9382, 0.02775, 0.9382, 0.02903, 0.9515, 0.02427, 0.952, 0.02238, 0.939, 0.06926, 0.9418, 0.06585, 0.9547, 0.06123, 0.9536, 0.06404, 0.9407, 0.06404, 0.9407, 0.06123, 0.9536, 0.05772, 0.9529, 0.06011, 0.94, 0.06011, 0.94, 0.05772, 0.9529, 0.05199, 0.952, 0.05367, 0.9391, 0.05551, 0.9655, 0.05408, 0.9738, 0.04935, 0.9731, 0.0504, 0.9648, 0.05862, 0.9661, 0.05696, 0.9743, 0.05408, 0.9738, 0.05551, 0.9655, 0.06267, 0.967, 0.06071, 0.975, 0.05696, 0.9743, 0.05862, 0.9661, 0.03014, 0.9642, 0.03078, 0.9724, 0.02699, 0.9728, 0.02602, 0.9646, 0.03431, 0.9639, 0.03461, 0.9721, 0.03078, 0.9724, 0.03014, 0.9642, 0.0395, 0.9639, 0.03846, 0.9721, 0.03461, 0.9721, 0.03431, 0.9639, 0.04453, 0.9642, 0.04392, 0.9725, 0.03846, 0.9721, 0.0395, 0.9639, 0.0504, 0.9648, 0.04935, 0.9731, 0.04392, 0.9725, 0.04453, 0.9642, 0.09105, 0.6669, 0.08124, 0.7443, 0.06066, 0.7422, 0.0673, 0.663, 0.0673, 0.663, 0.06066, 0.7422, 0.04367, 0.7413, 0.04629, 0.6616, 0.04629, 0.6616, 0.04367, 0.7413, 0.03122, 0.7412, 0.03058, 0.6618, 0.03058, 0.6618, 0.03122, 0.7412, 0.01879, 0.7414, 0.01526, 0.6628, 0.01526, 0.6628, 0.01879, 0.7414, 0.006101, 0.742, 0.0004969, 0.6643, 0.136, 0.6743, 0.1206, 0.7517, 0.1078, 0.749, 0.1213, 0.6722, 0.1213, 0.6722, 0.1078, 0.749, 0.09779, 0.747, 0.11, 0.6704, 0.11, 0.6704, 0.09779, 0.747, 0.08124, 0.7443, 0.09105, 0.6669, 0.122, 0.5967, 0.11, 0.6704, 0.09105, 0.6669, 0.09852, 0.5922, 0.1357, 0.6001, 0.1213, 0.6722, 0.11, 0.6704, 0.122, 0.5967, 0.1522, 0.6044, 0.136, 0.6743, 0.1213, 0.6722, 0.1357, 0.6001, 0.01659, 0.5922, 0.01526, 0.6628, 0.0004969, 0.6643, 0.0001582, 0.5925, 0.03305, 0.5914, 0.03058, 0.6618, 0.01526, 0.6628, 0.01659, 0.5922, 0.04941, 0.5905, 0.04629, 0.6616, 0.03058, 0.6618, 0.03305, 0.5914, 0.07131, 0.5901, 0.0673, 0.663, 0.04629, 0.6616, 0.04941, 0.5905, 0.09852, 0.5922, 0.09105, 0.6669, 0.0673, 0.663, 0.07131, 0.5901, 0.1092, 0.4578, 0.09852, 0.5922, 0.07131, 0.5901, 0.08147, 0.4434, 0.08147, 0.4434, 0.07131, 0.5901, 0.04941, 0.5905, 0.05899, 0.4435, 0.05899, 0.4435, 0.04941, 0.5905, 0.03305, 0.5914, 0.03805, 0.4518, 0.03805, 0.4518, 0.03305, 0.5914, 0.01659, 0.5922, 0.01951, 0.4635, 0.01951, 0.4635, 0.01659, 0.5922, 0.0001582, 0.5925, 0.0001582, 0.4738, 0.1806, 0.486, 0.1522, 0.6044, 0.1357, 0.6001, 0.1515, 0.4845, 0.1515, 0.4845, 0.1357, 0.6001, 0.122, 0.5967, 0.1299, 0.4713, 0.1299, 0.4713, 0.122, 0.5967, 0.09852, 0.5922, 0.1092, 0.4578, 0.1685, 0.4152, 0.1299, 0.4713, 0.1092, 0.4578, 0.1494, 0.403, 0.1918, 0.4208, 0.1515, 0.4845, 0.1299, 0.4713, 0.1685, 0.4152, 0.2519, 0.421, 0.1806, 0.486, 0.1515, 0.4845, 0.1918, 0.4208, 0.03187, 0.3502, 0.01951, 0.4635, 0.0001582, 0.4738, 0.008582, 0.3665, 0.05987, 0.3441, 0.03805, 0.4518, 0.01951, 0.4635, 0.03187, 0.3502, 0.08669, 0.3515, 0.05899, 0.4435, 0.03805, 0.4518, 0.05987, 0.3441, 0.1151, 0.3652, 0.08147, 0.4434, 0.05899, 0.4435, 0.08669, 0.3515, 0.1494, 0.403, 0.1092, 0.4578, 0.08147, 0.4434, 0.1151, 0.3652, 0.5122, 0.2484, 0.4642, 0.2441, 0.4651, 0.2305, 0.5133, 0.2339, 0.5133, 0.2339, 0.4651, 0.2305, 0.4658, 0.2169, 0.5141, 0.2192, 0.5141, 0.2192, 0.4658, 0.2169, 0.4663, 0.2033, 0.5145, 0.2048, 0.5145, 0.2048, 0.4663, 0.2033, 0.4665, 0.1897, 0.5147, 0.1902, 0.5147, 0.1902, 0.4665, 0.1897, 0.4665, 0.176, 0.5147, 0.1756, 0.5147, 0.1756, 0.4665, 0.176, 0.4663, 0.1624, 0.5145, 0.161, 0.5145, 0.161, 0.4663, 0.1624, 0.4658, 0.1489, 0.5139, 0.1463, 0.5139, 0.1463, 0.4658, 0.1489, 0.4651, 0.1354, 0.513, 0.1318, 0.513, 0.1318, 0.4651, 0.1354, 0.4642, 0.122, 0.5117, 0.1173, 0.5117, 0.1173, 0.4642, 0.122, 0.463, 0.1086, 0.5101, 0.1031, 0.5101, 0.1031, 0.463, 0.1086, 0.4772, 0.09462, 0.4997, 0.08871, 0.5735, 0.5476, 0.5553, 0.5633, 0.5345, 0.5608, 0.5735, 0.5325, 0.5735, 0.5325, 0.5345, 0.5608, 0.5264, 0.5501, 0.5453, 0.5125, 0.496, 0.299, 0.4615, 0.271, 0.5094, 0.277, 0.5094, 0.277, 0.4615, 0.271, 0.463, 0.2576, 0.5109, 0.2628, 0.5109, 0.2628, 0.463, 0.2576, 0.4642, 0.2441, 0.5122, 0.2484, 0.2523, 0.4201, 0.3642, 0.4211, 0.3678, 0.4294, 0.2543, 0.4436, 0.5955, 0.4118, 0.6357, 0.4043, 0.6363, 0.4064, 0.5963, 0.4152, 0.5408, 0.4189, 0.5955, 0.4118, 0.5963, 0.4152, 0.5413, 0.4227, 0.4924, 0.4208, 0.5408, 0.4189, 0.5413, 0.4227, 0.4928, 0.4259, 0.433, 0.4204, 0.4924, 0.4208, 0.4928, 0.4259, 0.4332, 0.4271, 0.3642, 0.4211, 0.433, 0.4204, 0.4332, 0.4271, 0.3678, 0.4294, 0.6357, 0.4043, 0.6596, 0.3991, 0.6605, 0.4016, 0.6363, 0.4064, 0.3518, 0.6258, 0.3609, 0.5172, 0.3704, 0.519, 0.3588, 0.6267, 0.3588, 0.6267, 0.3704, 0.519, 0.3858, 0.529, 0.3658, 0.6283, 0.2792, 0.6314, 0.2523, 0.5335, 0.2801, 0.536, 0.2895, 0.6297, 0.2895, 0.6297, 0.2801, 0.536, 0.2917, 0.5324, 0.3005, 0.6284, 0.3005, 0.6284, 0.2917, 0.5324, 0.2991, 0.5278, 0.3129, 0.6274, 0.3129, 0.6274, 0.2991, 0.5278, 0.3152, 0.5322, 0.3229, 0.6266, 0.3229, 0.6266, 0.3152, 0.5322, 0.3345, 0.5174, 0.335, 0.6258, 0.335, 0.6258, 0.3345, 0.5174, 0.3525, 0.5125, 0.3446, 0.6254, 0.3446, 0.6254, 0.3525, 0.5125, 0.3609, 0.5172, 0.3518, 0.6258, 0.3307, 0.7827, 0.3324, 0.7657, 0.3344, 0.7666, 0.3319, 0.7834, 0.3338, 0.7538, 0.3351, 0.7403, 0.3381, 0.7407, 0.3362, 0.7542, 0.3362, 0.7262, 0.3372, 0.7118, 0.3411, 0.7121, 0.3399, 0.7266, 0.3385, 0.6956, 0.3404, 0.6777, 0.3454, 0.6785, 0.3428, 0.6961, 0.3404, 0.6777, 0.3446, 0.6254, 0.3518, 0.6258, 0.3454, 0.6785, 0.3287, 0.7831, 0.3295, 0.7661, 0.3324, 0.7657, 0.3307, 0.7827, 0.3299, 0.7536, 0.3302, 0.7401, 0.3351, 0.7403, 0.3338, 0.7538, 0.3315, 0.726, 0.332, 0.7115, 0.3372, 0.7118, 0.3362, 0.7262, 0.3311, 0.6955, 0.3304, 0.6766, 0.3404, 0.6777, 0.3385, 0.6956, 0.3304, 0.6766, 0.335, 0.6258, 0.3446, 0.6254, 0.3404, 0.6777, 0.3269, 0.7831, 0.3276, 0.7661, 0.3295, 0.7661, 0.3287, 0.7831, 0.326, 0.7536, 0.3255, 0.7403, 0.3302, 0.7401, 0.3299, 0.7536, 0.3268, 0.7259, 0.3268, 0.7111, 0.332, 0.7115, 0.3315, 0.726, 0.3254, 0.695, 0.325, 0.6763, 0.3304, 0.6766, 0.3311, 0.6955, 0.325, 0.6763, 0.3229, 0.6266, 0.335, 0.6258, 0.3304, 0.6766, 0.3261, 0.7831, 0.3244, 0.7662, 0.3276, 0.7661, 0.3269, 0.7831, 0.3236, 0.7538, 0.3226, 0.7405, 0.3255, 0.7403, 0.326, 0.7536, 0.3215, 0.7262, 0.3206, 0.7109, 0.3268, 0.7111, 0.3268, 0.7259, 0.3195, 0.6953, 0.3176, 0.6766, 0.325, 0.6763, 0.3254, 0.695, 0.3176, 0.6766, 0.3129, 0.6274, 0.3229, 0.6266, 0.325, 0.6763, 0.3242, 0.7833, 0.3219, 0.7664, 0.3244, 0.7662, 0.3261, 0.7831, 0.3205, 0.7541, 0.3181, 0.741, 0.3226, 0.7405, 0.3236, 0.7538, 0.3164, 0.7267, 0.3145, 0.7114, 0.3206, 0.7109, 0.3215, 0.7262, 0.312, 0.6963, 0.3085, 0.6783, 0.3176, 0.6766, 0.3195, 0.6953, 0.3085, 0.6783, 0.3005, 0.6284, 0.3129, 0.6274, 0.3176, 0.6766, 0.3222, 0.7836, 0.3185, 0.767, 0.3219, 0.7664, 0.3242, 0.7833, 0.3163, 0.7546, 0.3142, 0.7416, 0.3181, 0.741, 0.3205, 0.7541, 0.3119, 0.7274, 0.309, 0.7125, 0.3145, 0.7114, 0.3164, 0.7267, 0.3056, 0.6978, 0.3008, 0.6807, 0.3085, 0.6783, 0.312, 0.6963, 0.3008, 0.6807, 0.2895, 0.6297, 0.3005, 0.6284, 0.3085, 0.6783, 0.3209, 0.784, 0.3157, 0.7676, 0.3185, 0.767, 0.3222, 0.7836, 0.3129, 0.7553, 0.3102, 0.7422, 0.3142, 0.7416, 0.3163, 0.7546, 0.3074, 0.7283, 0.3039, 0.714, 0.309, 0.7125, 0.3119, 0.7274, 0.2995, 0.6995, 0.2937, 0.6832, 0.3008, 0.6807, 0.3056, 0.6978, 0.2937, 0.6832, 0.2792, 0.6314, 0.2895, 0.6297, 0.3008, 0.6807, 0.3327, 0.7836, 0.3363, 0.7669, 0.3382, 0.7673, 0.3342, 0.784, 0.3386, 0.7545, 0.341, 0.7412, 0.3438, 0.7418, 0.341, 0.755, 0.3434, 0.727, 0.345, 0.7123, 0.3489, 0.7126, 0.3468, 0.7276, 0.3471, 0.6967, 0.3503, 0.6793, 0.3553, 0.6801, 0.3514, 0.6974, 0.3503, 0.6793, 0.3588, 0.6267, 0.3658, 0.6283, 0.3553, 0.6801, 0.3319, 0.7834, 0.3344, 0.7666, 0.3363, 0.7669, 0.3327, 0.7836, 0.3362, 0.7542, 0.3381, 0.7407, 0.341, 0.7412, 0.3386, 0.7545, 0.3399, 0.7266, 0.3411, 0.7121, 0.345, 0.7123, 0.3434, 0.727, 0.3428, 0.6961, 0.3454, 0.6785, 0.3503, 0.6793, 0.3471, 0.6967, 0.3454, 0.6785, 0.3518, 0.6258, 0.3588, 0.6267, 0.3503, 0.6793, 0.3344, 0.7666, 0.3362, 0.7542, 0.3386, 0.7545, 0.3363, 0.7669, 0.3363, 0.7669, 0.3386, 0.7545, 0.341, 0.755, 0.3382, 0.7673, 0.3157, 0.7676, 0.3129, 0.7553, 0.3163, 0.7546, 0.3185, 0.767, 0.3185, 0.767, 0.3163, 0.7546, 0.3205, 0.7541, 0.3219, 0.7664, 0.3219, 0.7664, 0.3205, 0.7541, 0.3236, 0.7538, 0.3244, 0.7662, 0.3244, 0.7662, 0.3236, 0.7538, 0.326, 0.7536, 0.3276, 0.7661, 0.3276, 0.7661, 0.326, 0.7536, 0.3299, 0.7536, 0.3295, 0.7661, 0.3295, 0.7661, 0.3299, 0.7536, 0.3338, 0.7538, 0.3324, 0.7657, 0.3324, 0.7657, 0.3338, 0.7538, 0.3362, 0.7542, 0.3344, 0.7666, 0.3381, 0.7407, 0.3399, 0.7266, 0.3434, 0.727, 0.341, 0.7412, 0.341, 0.7412, 0.3434, 0.727, 0.3468, 0.7276, 0.3438, 0.7418, 0.3102, 0.7422, 0.3074, 0.7283, 0.3119, 0.7274, 0.3142, 0.7416, 0.3142, 0.7416, 0.3119, 0.7274, 0.3164, 0.7267, 0.3181, 0.741, 0.3181, 0.741, 0.3164, 0.7267, 0.3215, 0.7262, 0.3226, 0.7405, 0.3226, 0.7405, 0.3215, 0.7262, 0.3268, 0.7259, 0.3255, 0.7403, 0.3255, 0.7403, 0.3268, 0.7259, 0.3315, 0.726, 0.3302, 0.7401, 0.3302, 0.7401, 0.3315, 0.726, 0.3362, 0.7262, 0.3351, 0.7403, 0.3351, 0.7403, 0.3362, 0.7262, 0.3399, 0.7266, 0.3381, 0.7407, 0.3411, 0.7121, 0.3428, 0.6961, 0.3471, 0.6967, 0.345, 0.7123, 0.345, 0.7123, 0.3471, 0.6967, 0.3514, 0.6974, 0.3489, 0.7126, 0.3039, 0.714, 0.2995, 0.6995, 0.3056, 0.6978, 0.309, 0.7125, 0.309, 0.7125, 0.3056, 0.6978, 0.312, 0.6963, 0.3145, 0.7114, 0.3145, 0.7114, 0.312, 0.6963, 0.3195, 0.6953, 0.3206, 0.7109, 0.3206, 0.7109, 0.3195, 0.6953, 0.3254, 0.695, 0.3268, 0.7111, 0.3268, 0.7111, 0.3254, 0.695, 0.3311, 0.6955, 0.332, 0.7115, 0.332, 0.7115, 0.3311, 0.6955, 0.3385, 0.6956, 0.3372, 0.7118, 0.3372, 0.7118, 0.3385, 0.6956, 0.3428, 0.6961, 0.3411, 0.7121, 0.3702, 0.2372, 0.2701, 0.2274, 0.2914, 0.2143, 0.371, 0.2253, 0.371, 0.2253, 0.2914, 0.2143, 0.2935, 0.2047, 0.3716, 0.2131, 0.3716, 0.2131, 0.2935, 0.2047, 0.2949, 0.1949, 0.372, 0.201, 0.372, 0.201, 0.2949, 0.1949, 0.2956, 0.185, 0.3722, 0.1887, 0.3722, 0.1887, 0.2956, 0.185, 0.2956, 0.1751, 0.3723, 0.1764, 0.3723, 0.1764, 0.2956, 0.1751, 0.2948, 0.1654, 0.3723, 0.1641, 0.3723, 0.1641, 0.2948, 0.1654, 0.2934, 0.156, 0.3721, 0.1519, 0.3721, 0.1519, 0.2934, 0.156, 0.2915, 0.1468, 0.3718, 0.1399, 0.3718, 0.1399, 0.2915, 0.1468, 0.2893, 0.1377, 0.3713, 0.128, 0.3713, 0.128, 0.2893, 0.1377, 0.2869, 0.1287, 0.3706, 0.1163, 0.3706, 0.1163, 0.2869, 0.1287, 0.2846, 0.1198, 0.3696, 0.1047, 0.3696, 0.1047, 0.2846, 0.1198, 0.2823, 0.1107, 0.3682, 0.09321, 0.3682, 0.09321, 0.2823, 0.1107, 0.2802, 0.1014, 0.3665, 0.0818, 0.3665, 0.0818, 0.2802, 0.1014, 0.263, 0.09144, 0.3644, 0.07036, 0.3649, 0.2842, 0.2622, 0.2614, 0.2795, 0.2559, 0.3668, 0.2726, 0.3668, 0.2726, 0.2795, 0.2559, 0.2826, 0.2468, 0.3683, 0.2609, 0.3683, 0.2609, 0.2826, 0.2468, 0.2857, 0.2377, 0.3694, 0.2492, 0.3694, 0.2492, 0.2857, 0.2377, 0.2701, 0.2274, 0.3702, 0.2372])
me_cylinder_001.use_remesh_preserve_volume = False
me_cylinder_001.use_remesh_preserve_attributes = False
me_cylinder_001.use_mirror_vertex_groups = False
me_cylinder_001.update()
me_spekkies_002 = bpy.data.meshes.new('Spekkies.002')
me_spekkies_002.from_pydata([(0.2141, 3.257, -1.734), (0.1376, 3.296, -1.707), (-1.408, 3.043, 0.2418), (-1.443, 3.064, 0.1531), (-1.458, 3.011, 0.2342), (-1.143, 2.552, 0.3438), (-1.166, 2.631, 0.3954), (-1.216, 2.599, 0.3878), (0.1859, 3.278, -1.634), (0.4373, 2.784, -1.517), (0.4272, 2.866, -1.48), (0.4555, 2.845, -1.58), (-1.579, 1.489, -1.823), (-1.628, 1.507, -1.896), (-1.656, 1.528, -1.797), (-1.879, 2.0, -2.013), (-1.897, 1.94, -1.95), (-1.869, 1.919, -2.05), (-0.2256, 2.185, -3.918), (-0.2985, 2.233, -3.874), (-0.2755, 2.153, -3.925), (0.01577, 1.773, -3.764), (-0.03407, 1.741, -3.772), (0.001165, 1.721, -3.683), (-1.337, 2.805, 0.311), (-1.287, 2.837, 0.3186), (0.3348, 3.051, -1.657), (0.3065, 3.072, -1.557), (-1.748, 1.713, -1.973), (-1.777, 1.734, -1.873), (-0.1548, 1.947, -3.849), (-0.1049, 1.979, -3.841), (-1.671, -3.235, -0.01766), (-1.626, -3.199, -0.06735), (-1.914, -2.22, -1.93), (-1.858, -2.192, -1.876), (-1.917, -2.17, -1.93), (-2.384, -2.221, -1.825), (-2.337, -2.244, -1.889), (-2.34, -2.194, -1.889), (-1.679, -3.236, -0.1068), (-2.151, -3.229, -0.0163), (-2.103, -3.26, -0.06572), (-2.094, -3.259, 0.02345), (-2.268, -1.18, -0.02441), (-2.215, -1.143, 0.01508), (-2.223, -1.143, -0.0741), (-1.743, -1.15, -0.07546), (-1.8, -1.119, -0.1152), (-1.791, -1.119, -0.02604), (-1.554, -2.185, 1.797), (-1.51, -2.157, 1.733), (-1.557, -2.134, 1.797), (-1.977, -2.209, 1.839), (-1.98, -2.158, 1.838), (-2.036, -2.187, 1.784), (-2.128, -2.182, -1.91), (-2.126, -2.232, -1.91), (-1.882, -3.247, 0.002896), (-1.891, -3.248, -0.08628), (-2.003, -1.131, -0.005479), (-2.012, -1.131, -0.09465), (-1.769, -2.146, 1.818), (-1.766, -2.197, 1.818), (-1.152, -0.5366, -0.4926), (-1.125, -0.4948, -0.5123), (-1.223, 0.9912, -0.3902), (-1.171, 0.9653, -0.3941), (-1.201, 1.008, -0.3677), (-1.425, 0.9354, -0.1234), (-1.428, 0.9671, -0.1722), (-1.405, 0.9836, -0.1496), (-1.177, -0.4809, -0.5093), (-1.379, -0.5248, -0.2415), (-1.381, -0.5051, -0.2913), (-1.356, -0.5607, -0.2745), (-0.4822, 0.144, 0.6723), (-0.4306, 0.1301, 0.6694), (-0.455, 0.1857, 0.6527), (-0.2285, 0.1739, 0.4016), (-0.2507, 0.2098, 0.4346), (-0.2262, 0.1542, 0.4514), (-0.2017, -1.334, 0.3097), (-0.1822, -1.286, 0.2835), (-0.1795, -1.318, 0.3323), (-0.406, -1.359, 0.5278), (-0.3839, -1.342, 0.5503), (-0.4359, -1.316, 0.5542), (-1.303, 0.9957, -0.2586), (-1.325, 0.9791, -0.2812), (-1.254, -0.5486, -0.3836), (-1.279, -0.493, -0.4003), (-0.3284, 0.1421, 0.5604), (-0.3528, 0.1978, 0.5436), (-0.2817, -1.33, 0.4413), (-0.3039, -1.347, 0.4187), (3.755, 0.6371, 1.145), (3.795, 0.5803, 1.138), (5.003, -0.4133, 2.299), (4.96, -0.4497, 2.248), (4.987, -0.4522, 2.319), (4.817, -0.1938, 2.635), (4.888, -0.2072, 2.611), (4.872, -0.2461, 2.631), (3.828, 0.6252, 1.18), (3.652, 0.8362, 1.525), (3.713, 0.8313, 1.491), (3.64, 0.8432, 1.456), (3.011, -0.7403, 2.331), (2.978, -0.7851, 2.289), (3.051, -0.7971, 2.324), (3.154, -0.9962, 1.944), (3.166, -1.003, 2.012), (3.093, -0.9912, 1.977), (1.934, 0.08618, 0.8377), (1.989, 0.03384, 0.8333), (1.918, 0.04722, 0.8576), (1.819, 0.2923, 1.149), (1.803, 0.2533, 1.169), (1.846, 0.2897, 1.22), (4.93, -0.3492, 2.475), (4.945, -0.3102, 2.455), (3.697, 0.7402, 1.3), (3.771, 0.7282, 1.335), (3.036, -0.8882, 2.133), (3.109, -0.9001, 2.168), (1.861, 0.1503, 1.013), (1.877, 0.1892, 0.9935)], [], [(12, 23, 9, 5), (3, 1, 19, 15), (26, 11, 21, 31), (28, 17, 20, 30), (24, 4, 16, 29), (7, 5, 6), (4, 2, 3), (1, 8, 0), (9, 11, 10), (12, 14, 13), (18, 20, 19), (21, 23, 22), (24, 25, 2, 4), (6, 5, 9, 10), (5, 7, 14, 12), (3, 2, 8, 1), (4, 3, 15, 16), (26, 27, 10, 11), (1, 0, 18, 19), (11, 9, 23, 21), (28, 29, 16, 17), (12, 13, 22, 23), (17, 15, 19, 20), (30, 31, 21, 22), (25, 27, 8, 2), (6, 10, 27, 25), (20, 18, 31, 30), (13, 14, 29, 28), (0, 8, 27, 26), (7, 6, 25, 24), (7, 24, 29, 14), (13, 28, 30, 22), (0, 26, 31, 18), (17, 16, 15), (44, 37, 41, 55), (35, 47, 51, 33), (58, 63, 53, 43), (60, 62, 52, 49), (56, 61, 48, 36), (39, 38, 37), (36, 35, 34), (33, 32, 40), (41, 42, 43), (44, 45, 46), (50, 51, 52), (53, 54, 55), (56, 36, 34, 57), (38, 42, 41, 37), (37, 44, 46, 39), (35, 33, 40, 34), (36, 48, 47, 35), (58, 43, 42, 59), (33, 51, 50, 32), (43, 53, 55, 41), (60, 49, 48, 61), (44, 55, 54, 45), (49, 52, 51, 47), (62, 54, 53, 63), (57, 34, 40, 59), (38, 57, 59, 42), (52, 62, 63, 50), (45, 60, 61, 46), (32, 58, 59, 40), (39, 56, 57, 38), (39, 46, 61, 56), (45, 54, 62, 60), (32, 50, 63, 58), (49, 47, 48), (76, 69, 73, 87), (67, 79, 83, 65), (90, 95, 85, 75), (92, 94, 84, 81), (88, 93, 80, 68), (71, 70, 69), (68, 67, 66), (65, 64, 72), (73, 74, 75), (76, 77, 78), (82, 83, 84), (85, 86, 87), (88, 68, 66, 89), (70, 74, 73, 69), (69, 76, 78, 71), (67, 65, 72, 66), (68, 80, 79, 67), (90, 75, 74, 91), (65, 83, 82, 64), (75, 85, 87, 73), (92, 81, 80, 93), (76, 87, 86, 77), (81, 84, 83, 79), (94, 86, 85, 95), (89, 66, 72, 91), (70, 89, 91, 74), (84, 94, 95, 82), (77, 92, 93, 78), (64, 90, 91, 72), (71, 88, 89, 70), (71, 78, 93, 88), (77, 86, 94, 92), (64, 82, 95, 90), (81, 79, 80), (108, 101, 105, 119), (99, 111, 115, 97), (122, 127, 117, 107), (124, 126, 116, 113), (120, 125, 112, 100), (103, 102, 101), (100, 99, 98), (97, 96, 104), (105, 106, 107), (108, 109, 110), (114, 115, 116), (117, 118, 119), (120, 100, 98, 121), (102, 106, 105, 101), (101, 108, 110, 103), (99, 97, 104, 98), (100, 112, 111, 99), (122, 107, 106, 123), (97, 115, 114, 96), (107, 117, 119, 105), (124, 113, 112, 125), (108, 119, 118, 109), (113, 116, 115, 111), (126, 118, 117, 127), (121, 98, 104, 123), (102, 121, 123, 106), (116, 126, 127, 114), (109, 124, 125, 110), (96, 122, 123, 104), (103, 120, 121, 102), (103, 110, 125, 120), (109, 118, 126, 124), (96, 114, 127, 122), (113, 111, 112)])
me_spekkies_002.polygons.foreach_set('use_smooth', [True] * 136)
me_spekkies_002.polygons.foreach_set('material_index', [1, 1, 1, 1, 1, 1, 1, 1, 1, 1, 1, 1, 1, 1, 1, 1, 1, 1, 1, 1, 1, 1, 1, 1, 1, 1, 1, 1, 1, 1, 1, 1, 1, 1, 0, 0, 0, 0, 0, 0, 0, 0, 0, 0, 0, 0, 0, 0, 0, 0, 0, 0, 0, 0, 0, 0, 0, 0, 0, 0, 0, 0, 0, 0, 0, 0, 0, 0, 2, 2, 2, 2, 2, 2, 2, 2, 2, 2, 2, 2, 2, 2, 2, 2, 2, 2, 2, 2, 2, 2, 2, 2, 2, 2, 2, 2, 2, 2, 2, 2, 2, 2, 3, 3, 3, 3, 3, 3, 3, 3, 3, 3, 3, 3, 3, 3, 3, 3, 3, 3, 3, 3, 3, 3, 3, 3, 3, 3, 3, 3, 3, 3, 3, 3, 3, 3])
_uv = me_spekkies_002.uv_layers.new(name='UVMap')
_uv.uv.foreach_set('vector', [0.3223, 0.08653, 0.3223, 0.2485, 0.1834, 0.1651, 0.1834, 0.003219, 0.139, 0.003219, 0.139, 0.1651, 0.0001529, 0.2485, 0.0001528, 0.08653, 0.1612, 0.1704, 0.1778, 0.1704, 0.1778, 0.3336, 0.1612, 0.3336, 0.1612, 0.5008, 0.1447, 0.5008, 0.1447, 0.3376, 0.1612, 0.3376, 0.1612, 0.671, 0.1447, 0.671, 0.1447, 0.5078, 0.1612, 0.5078, 0.1778, 0.671, 0.1839, 0.673, 0.1778, 0.675, 0.1447, 0.671, 0.1447, 0.675, 0.1385, 0.673, 0.1399, 0.1669, 0.1447, 0.1634, 0.1447, 0.1704, 0.1826, 0.1669, 0.1778, 0.1704, 0.1778, 0.1634, 0.1826, 0.5043, 0.1778, 0.5078, 0.1778, 0.5008, 0.1447, 0.3336, 0.1447, 0.3376, 0.1385, 0.3356, 0.1778, 0.3336, 0.1839, 0.3356, 0.1778, 0.3376, 0.1612, 0.671, 0.1612, 0.675, 0.1447, 0.675, 0.1447, 0.671, 0.1778, 0.0001529, 0.1834, 0.003219, 0.1834, 0.1651, 0.1778, 0.1634, 0.1834, 0.668, 0.1778, 0.671, 0.1778, 0.5078, 0.1834, 0.506, 0.139, 0.003219, 0.1447, 0.0001529, 0.1447, 0.1634, 0.139, 0.1651, 0.1447, 0.671, 0.139, 0.668, 0.139, 0.506, 0.1447, 0.5078, 0.1612, 0.1704, 0.1612, 0.1634, 0.1778, 0.1634, 0.1778, 0.1704, 0.139, 0.1686, 0.1447, 0.1704, 0.1447, 0.3336, 0.139, 0.3306, 0.1778, 0.1704, 0.1834, 0.1686, 0.1834, 0.3306, 0.1778, 0.3336, 0.1612, 0.5008, 0.1612, 0.5078, 0.1447, 0.5078, 0.1447, 0.5008, 0.1834, 0.5026, 0.1778, 0.5008, 0.1778, 0.3376, 0.1834, 0.3406, 0.1447, 0.5008, 0.139, 0.5026, 0.139, 0.3406, 0.1447, 0.3376, 0.1612, 0.3376, 0.1612, 0.3336, 0.1778, 0.3336, 0.1778, 0.3376, 0.1612, 0.0001528, 0.1612, 0.1634, 0.1447, 0.1634, 0.1447, 0.0001529, 0.1778, 0.0001529, 0.1778, 0.1634, 0.1612, 0.1634, 0.1612, 0.0001528, 0.1447, 0.3376, 0.1447, 0.3336, 0.1612, 0.3336, 0.1612, 0.3376, 0.1778, 0.5008, 0.1778, 0.5078, 0.1612, 0.5078, 0.1612, 0.5008, 0.1447, 0.1704, 0.1447, 0.1634, 0.1612, 0.1634, 0.1612, 0.1704, 0.1778, 0.671, 0.1778, 0.675, 0.1612, 0.675, 0.1612, 0.671, 0.1778, 0.671, 0.1612, 0.671, 0.1612, 0.5078, 0.1778, 0.5078, 0.1778, 0.5008, 0.1612, 0.5008, 0.1612, 0.3376, 0.1778, 0.3376, 0.1447, 0.1704, 0.1612, 0.1704, 0.1612, 0.3336, 0.1447, 0.3336, 0.1447, 0.5008, 0.1447, 0.5078, 0.1399, 0.5043, 0.4405, 0.07092, 0.4405, 0.2085, 0.3226, 0.1377, 0.3226, 0.0001528, 0.4783, 0.2085, 0.4783, 0.07092, 0.5962, 0.0001531, 0.5962, 0.1377, 0.4594, 0.359, 0.4594, 0.4977, 0.4453, 0.4977, 0.4453, 0.359, 0.4594, 0.6397, 0.4594, 0.501, 0.4735, 0.501, 0.4735, 0.6397, 0.4594, 0.2111, 0.4594, 0.0724, 0.4735, 0.0724, 0.4735, 0.2111, 0.4453, 0.2111, 0.4453, 0.2144, 0.4401, 0.2127, 0.4735, 0.2111, 0.4787, 0.2127, 0.4735, 0.2144, 0.4775, 0.3561, 0.4735, 0.359, 0.4735, 0.3531, 0.4413, 0.3561, 0.4453, 0.3531, 0.4453, 0.359, 0.4413, 0.6427, 0.4453, 0.6397, 0.4453, 0.6456, 0.4735, 0.4977, 0.4787, 0.4994, 0.4735, 0.501, 0.4453, 0.4977, 0.4453, 0.501, 0.4401, 0.4994, 0.4594, 0.2111, 0.4735, 0.2111, 0.4735, 0.2144, 0.4594, 0.2144, 0.4453, 0.2144, 0.4453, 0.3531, 0.4405, 0.3546, 0.4405, 0.217, 0.4405, 0.2085, 0.4405, 0.07092, 0.4453, 0.0724, 0.4453, 0.2111, 0.4783, 0.217, 0.4783, 0.3546, 0.4735, 0.3531, 0.4735, 0.2144, 0.4735, 0.2111, 0.4735, 0.0724, 0.4783, 0.07092, 0.4783, 0.2085, 0.4594, 0.359, 0.4453, 0.359, 0.4453, 0.3531, 0.4594, 0.3531, 0.4783, 0.3575, 0.4783, 0.4951, 0.4735, 0.4977, 0.4735, 0.359, 0.4453, 0.359, 0.4453, 0.4977, 0.4405, 0.4951, 0.4405, 0.3575, 0.4594, 0.6397, 0.4735, 0.6397, 0.4735, 0.6456, 0.4594, 0.6456, 0.4405, 0.6412, 0.4405, 0.5036, 0.4453, 0.501, 0.4453, 0.6397, 0.4735, 0.6397, 0.4735, 0.501, 0.4783, 0.5036, 0.4783, 0.6412, 0.4594, 0.501, 0.4453, 0.501, 0.4453, 0.4977, 0.4594, 0.4977, 0.4594, 0.2144, 0.4735, 0.2144, 0.4735, 0.3531, 0.4594, 0.3531, 0.4453, 0.2144, 0.4594, 0.2144, 0.4594, 0.3531, 0.4453, 0.3531, 0.4735, 0.501, 0.4594, 0.501, 0.4594, 0.4977, 0.4735, 0.4977, 0.4453, 0.6397, 0.4594, 0.6397, 0.4594, 0.6456, 0.4453, 0.6456, 0.4735, 0.359, 0.4594, 0.359, 0.4594, 0.3531, 0.4735, 0.3531, 0.4453, 0.2111, 0.4594, 0.2111, 0.4594, 0.2144, 0.4453, 0.2144, 0.4453, 0.2111, 0.4453, 0.0724, 0.4594, 0.0724, 0.4594, 0.2111, 0.4453, 0.6397, 0.4453, 0.501, 0.4594, 0.501, 0.4594, 0.6397, 0.4735, 0.359, 0.4735, 0.4977, 0.4594, 0.4977, 0.4594, 0.359, 0.4735, 0.6397, 0.4775, 0.6427, 0.4735, 0.6456, 0.6481, 0.1926, 0.5984, 0.1096, 0.6951, 0.1096, 0.7449, 0.1926, 0.9957, 0.08318, 0.8989, 0.08315, 0.8491, 0.0001528, 0.9459, 0.0001862, 0.6983, 0.09636, 0.7958, 0.09639, 0.7958, 0.1063, 0.6983, 0.1063, 0.8958, 0.09643, 0.7982, 0.0964, 0.7982, 0.0865, 0.8958, 0.08653, 0.9975, 0.09646, 0.8999, 0.09643, 0.8999, 0.08653, 0.9975, 0.08657, 0.9975, 0.1064, 0.9998, 0.1064, 0.9987, 0.11, 0.9975, 0.08657, 0.9987, 0.08291, 0.9998, 0.08657, 0.6962, 0.0836, 0.6983, 0.08646, 0.6941, 0.08646, 0.6962, 0.1091, 0.6941, 0.1063, 0.6983, 0.1063, 0.8978, 0.1092, 0.8958, 0.1063, 0.8999, 0.1063, 0.7958, 0.0865, 0.797, 0.08284, 0.7982, 0.0865, 0.7958, 0.1063, 0.7982, 0.1063, 0.797, 0.11, 0.9975, 0.09646, 0.9975, 0.08657, 0.9998, 0.08657, 0.9998, 0.09647, 0.5965, 0.1062, 0.6941, 0.1063, 0.6951, 0.1096, 0.5984, 0.1096, 0.9957, 0.1097, 0.8989, 0.1097, 0.8999, 0.1063, 0.9975, 0.1064, 0.5984, 0.08305, 0.6951, 0.08308, 0.6941, 0.08646, 0.5965, 0.08643, 0.9975, 0.08657, 0.8999, 0.08653, 0.8989, 0.08315, 0.9957, 0.08318, 0.6983, 0.09636, 0.6983, 0.1063, 0.6941, 0.1063, 0.6941, 0.09636, 0.6972, 0.08308, 0.794, 0.08311, 0.7958, 0.0865, 0.6983, 0.08646, 0.6983, 0.1063, 0.7958, 0.1063, 0.794, 0.1097, 0.6972, 0.1096, 0.8958, 0.09643, 0.8958, 0.08653, 0.8999, 0.08653, 0.8999, 0.09643, 0.8968, 0.1097, 0.8, 0.1097, 0.7982, 0.1063, 0.8958, 0.1063, 0.8958, 0.08653, 0.7982, 0.0865, 0.8, 0.08312, 0.8968, 0.08315, 0.7982, 0.0964, 0.7982, 0.1063, 0.7958, 0.1063, 0.7958, 0.09639, 0.5965, 0.09633, 0.5965, 0.08643, 0.6941, 0.08646, 0.6941, 0.09636, 0.5965, 0.1062, 0.5965, 0.09633, 0.6941, 0.09636, 0.6941, 0.1063, 0.7982, 0.0865, 0.7982, 0.0964, 0.7958, 0.09639, 0.7958, 0.0865, 0.8958, 0.1063, 0.8958, 0.09643, 0.8999, 0.09643, 0.8999, 0.1063, 0.6983, 0.08646, 0.6983, 0.09636, 0.6941, 0.09636, 0.6941, 0.08646, 0.9975, 0.1064, 0.9975, 0.09646, 0.9998, 0.09647, 0.9998, 0.1064, 0.9975, 0.1064, 0.8999, 0.1063, 0.8999, 0.09643, 0.9975, 0.09646, 0.8958, 0.1063, 0.7982, 0.1063, 0.7982, 0.0964, 0.8958, 0.09643, 0.6983, 0.08646, 0.7958, 0.0865, 0.7958, 0.09639, 0.6983, 0.09636, 0.8958, 0.08653, 0.8978, 0.08367, 0.8999, 0.08653, 0.4512, 0.7888, 0.5161, 0.897, 0.3899, 0.897, 0.325, 0.7888, 0.5161, 0.6459, 0.4512, 0.7541, 0.325, 0.7541, 0.3899, 0.6459, 0.7182, 0.7714, 0.8454, 0.7714, 0.8454, 0.7844, 0.7182, 0.7844, 0.4498, 0.7714, 0.3226, 0.7714, 0.3226, 0.7585, 0.4498, 0.7585, 0.5824, 0.7714, 0.4552, 0.7714, 0.4552, 0.7585, 0.5824, 0.7585, 0.5824, 0.7844, 0.5855, 0.7844, 0.584, 0.7891, 0.5824, 0.7585, 0.584, 0.7538, 0.5855, 0.7585, 0.7154, 0.7548, 0.7182, 0.7585, 0.7127, 0.7585, 0.7154, 0.7881, 0.7127, 0.7844, 0.7182, 0.7844, 0.4525, 0.7881, 0.4498, 0.7844, 0.4552, 0.7844, 0.8454, 0.7585, 0.8469, 0.7538, 0.8484, 0.7585, 0.8454, 0.7844, 0.8484, 0.7844, 0.8469, 0.7891, 0.5824, 0.7714, 0.5824, 0.7585, 0.5855, 0.7585, 0.5855, 0.7714, 0.5855, 0.7844, 0.7127, 0.7844, 0.7141, 0.7888, 0.5879, 0.7888, 0.5801, 0.7888, 0.4539, 0.7888, 0.4552, 0.7844, 0.5824, 0.7844, 0.5879, 0.7541, 0.7141, 0.7541, 0.7127, 0.7585, 0.5855, 0.7585, 0.5824, 0.7585, 0.4552, 0.7585, 0.4539, 0.7541, 0.5801, 0.7541, 0.7182, 0.7714, 0.7182, 0.7844, 0.7127, 0.7844, 0.7127, 0.7714, 0.7168, 0.7541, 0.843, 0.7541, 0.8454, 0.7585, 0.7182, 0.7585, 0.7182, 0.7844, 0.8454, 0.7844, 0.843, 0.7888, 0.7168, 0.7888, 0.4498, 0.7714, 0.4498, 0.7585, 0.4552, 0.7585, 0.4552, 0.7714, 0.4512, 0.7888, 0.325, 0.7888, 0.3226, 0.7844, 0.4498, 0.7844, 0.4498, 0.7585, 0.3226, 0.7585, 0.325, 0.7541, 0.4512, 0.7541, 0.8484, 0.7714, 0.8484, 0.7844, 0.8454, 0.7844, 0.8454, 0.7714, 0.5855, 0.7714, 0.5855, 0.7585, 0.7127, 0.7585, 0.7127, 0.7714, 0.5855, 0.7844, 0.5855, 0.7714, 0.7127, 0.7714, 0.7127, 0.7844, 0.8484, 0.7585, 0.8484, 0.7714, 0.8454, 0.7714, 0.8454, 0.7585, 0.4498, 0.7844, 0.4498, 0.7714, 0.4552, 0.7714, 0.4552, 0.7844, 0.7182, 0.7585, 0.7182, 0.7714, 0.7127, 0.7714, 0.7127, 0.7585, 0.5824, 0.7844, 0.5824, 0.7714, 0.5855, 0.7714, 0.5855, 0.7844, 0.5824, 0.7844, 0.4552, 0.7844, 0.4552, 0.7714, 0.5824, 0.7714, 0.4498, 0.7844, 0.3226, 0.7844, 0.3226, 0.7714, 0.4498, 0.7714, 0.7182, 0.7585, 0.8454, 0.7585, 0.8454, 0.7714, 0.7182, 0.7714, 0.4498, 0.7585, 0.4525, 0.7548, 0.4552, 0.7585])
me_spekkies_002.materials.append(mat_spekjesm_002)
me_spekkies_002.materials.append(mat_spekjesm_001)
me_spekkies_002.materials.append(mat_spekjesm_003)
me_spekkies_002.materials.append(mat_spekjesm_004)
me_spekkies_002.use_remesh_preserve_volume = False
me_spekkies_002.use_remesh_preserve_attributes = False
me_spekkies_002.use_mirror_vertex_groups = False
me_spekkies_002.update()
me_spekkies_002.normals_split_custom_set([tuple(v) for v in zip(*[iter([0.005522, -0.9791, 0.2035, 0.5474, -0.833, -0.08088, 0.831, -0.4488, 0.3287, 0.3408, -0.6831, 0.646, -0.5473, 0.833, 0.08088, -0.005523, 0.9791, -0.2035, -0.3408, 0.6831, -0.646, -0.831, 0.4488, -0.3287, 0.8754, 0.4689, -0.1179, 0.9878, 0.153, -0.03043, 0.7832, -0.228, -0.5784, 0.652, 0.1019, -0.7514, -0.7387, -0.568, -0.3628, -0.8463, -0.2557, -0.4674, -0.3541, -0.08338, -0.9315, -0.1887, -0.4381, -0.8789, -0.652, -0.1019, 0.7513, -0.7832, 0.228, 0.5784, -0.9878, -0.153, 0.03043, -0.8754, -0.4689, 0.1179, -0.4107, -0.4079, 0.8155, 0.3408, -0.6831, 0.646, 0.3541, 0.08337, 0.9315, -0.7832, 0.228, 0.5784, -0.01843, 0.7193, 0.6944, -0.5473, 0.833, 0.08088, -0.005523, 0.9791, -0.2035, 0.5188, 0.8147, 0.259, 0.6602, 0.7121, -0.2388, 0.831, -0.4488, 0.3287, 0.9878, 0.153, -0.03043, 0.8463, 0.2557, 0.4674, 0.005522, -0.9791, 0.2035, -0.6602, -0.7121, 0.2388, -0.5188, -0.8147, -0.259, 0.4107, 0.4079, -0.8155, -0.3541, -0.08338, -0.9315, -0.3408, 0.6831, -0.646, 0.7832, -0.228, -0.5784, 0.5474, -0.833, -0.08088, 0.01844, -0.7193, -0.6944, -0.652, -0.1019, 0.7513, 0.1887, 0.4381, 0.8789, -0.01843, 0.7193, 0.6944, -0.7832, 0.228, 0.5784, 0.3541, 0.08337, 0.9315, 0.3408, -0.6831, 0.646, 0.831, -0.4488, 0.3287, 0.8463, 0.2557, 0.4674, 0.3408, -0.6831, 0.646, -0.4107, -0.4079, 0.8155, -0.6602, -0.7121, 0.2388, 0.005522, -0.9791, 0.2035, -0.5473, 0.833, 0.08088, -0.01843, 0.7193, 0.6944, 0.5188, 0.8147, 0.259, -0.005523, 0.9791, -0.2035, -0.7832, 0.228, 0.5784, -0.5473, 0.833, 0.08088, -0.831, 0.4488, -0.3287, -0.9878, -0.153, 0.03043, 0.8754, 0.4689, -0.1179, 0.7387, 0.568, 0.3628, 0.8463, 0.2557, 0.4674, 0.9878, 0.153, -0.03043, -0.005523, 0.9791, -0.2035, 0.6602, 0.7121, -0.2388, 0.4107, 0.4079, -0.8155, -0.3408, 0.6831, -0.646, 0.9878, 0.153, -0.03043, 0.831, -0.4488, 0.3287, 0.5474, -0.833, -0.08088, 0.7832, -0.228, -0.5784, -0.7387, -0.568, -0.3628, -0.8754, -0.4689, 0.1179, -0.9878, -0.153, 0.03043, -0.8463, -0.2557, -0.4674, 0.005522, -0.9791, 0.2035, -0.5188, -0.8147, -0.259, 0.01844, -0.7193, -0.6944, 0.5474, -0.833, -0.08088, -0.8463, -0.2557, -0.4674, -0.831, 0.4488, -0.3287, -0.3408, 0.6831, -0.646, -0.3541, -0.08338, -0.9315, -0.1887, -0.4381, -0.8789, 0.652, 0.1019, -0.7514, 0.7832, -0.228, -0.5784, 0.01844, -0.7193, -0.6944, 0.1887, 0.4381, 0.8789, 0.7387, 0.568, 0.3628, 0.5188, 0.8147, 0.259, -0.01843, 0.7193, 0.6944, 0.3541, 0.08337, 0.9315, 0.8463, 0.2557, 0.4674, 0.7387, 0.568, 0.3628, 0.1887, 0.4381, 0.8789, -0.3541, -0.08338, -0.9315, 0.4107, 0.4079, -0.8155, 0.652, 0.1019, -0.7514, -0.1887, -0.4381, -0.8789, -0.5188, -0.8147, -0.259, -0.6602, -0.7121, 0.2388, -0.8754, -0.4689, 0.1179, -0.7387, -0.568, -0.3628, 0.6602, 0.7121, -0.2388, 0.5188, 0.8147, 0.259, 0.7387, 0.568, 0.3628, 0.8754, 0.4689, -0.1179, -0.4107, -0.4079, 0.8155, 0.3541, 0.08337, 0.9315, 0.1887, 0.4381, 0.8789, -0.652, -0.1019, 0.7513, -0.4107, -0.4079, 0.8155, -0.652, -0.1019, 0.7513, -0.8754, -0.4689, 0.1179, -0.6602, -0.7121, 0.2388, -0.5188, -0.8147, -0.259, -0.7387, -0.568, -0.3628, -0.1887, -0.4381, -0.8789, 0.01844, -0.7193, -0.6944, 0.6602, 0.7121, -0.2388, 0.8754, 0.4689, -0.1179, 0.652, 0.1019, -0.7514, 0.4107, 0.4079, -0.8155, -0.8463, -0.2557, -0.4674, -0.9878, -0.153, 0.03043, -0.831, 0.4488, -0.3287, -0.8919, 0.4448, 0.08191, -0.9541, -0.0556, -0.2943, -0.8356, -0.5427, 0.08582, -0.88, -0.04834, 0.4724, 0.88, 0.04834, -0.4724, 0.8356, 0.5427, -0.08582, 0.9541, 0.05561, 0.2943, 0.8919, -0.4448, -0.08191, 0.07957, -0.963, 0.2574, 0.1117, -0.4947, 0.8619, -0.2817, -0.4717, 0.8356, -0.2614, -0.9178, 0.299, -0.0306, 0.9678, 0.2497, 0.05434, 0.511, 0.8579, 0.4355, 0.4868, 0.7572, 0.3121, 0.9227, 0.2262, -0.1117, 0.4947, -0.8619, -0.07957, 0.963, -0.2574, 0.2614, 0.9178, -0.299, 0.2817, 0.4717, -0.8356, -0.4877, 0.4281, -0.7609, -0.4355, -0.4868, -0.7572, -0.9541, -0.0556, -0.2943, 0.2817, 0.4717, -0.8356, 0.88, 0.04834, -0.4724, 0.3339, -0.4432, -0.8319, 0.8919, -0.4448, -0.08191, 0.415, -0.8794, 0.2333, 0.3642, -0.8844, -0.2918, -0.8356, -0.5427, 0.08582, -0.3121, -0.9227, -0.2262, -0.2614, -0.9178, 0.299, -0.8919, 0.4448, 0.08191, -0.3642, 0.8844, 0.2918, -0.415, 0.8794, -0.2333, 0.4877, -0.4281, 0.7609, 0.9541, 0.05561, 0.2943, 0.4355, 0.4868, 0.7572, -0.2817, -0.4717, 0.8356, -0.3339, 0.4432, 0.8319, -0.88, -0.04834, 0.4724, -0.1117, 0.4947, -0.8619, 0.2817, 0.4717, -0.8356, 0.3339, -0.4432, -0.8319, -0.05434, -0.511, -0.8579, -0.4355, -0.4868, -0.7572, -0.3121, -0.9227, -0.2262, -0.8356, -0.5427, 0.08582, -0.9541, -0.0556, -0.2943, -0.9541, -0.0556, -0.2943, -0.8919, 0.4448, 0.08191, -0.415, 0.8794, -0.2333, -0.4877, 0.4281, -0.7609, 0.88, 0.04834, -0.4724, 0.8919, -0.4448, -0.08191, 0.3642, -0.8844, -0.2918, 0.3339, -0.4432, -0.8319, 0.2817, 0.4717, -0.8356, 0.2614, 0.9178, -0.299, 0.8356, 0.5427, -0.08582, 0.88, 0.04834, -0.4724, 0.07957, -0.963, 0.2574, -0.2614, -0.9178, 0.299, -0.3121, -0.9227, -0.2262, 0.0306, -0.9678, -0.2497, 0.8919, -0.4448, -0.08191, 0.9541, 0.05561, 0.2943, 0.4877, -0.4281, 0.7609, 0.415, -0.8794, 0.2333, -0.2614, -0.9178, 0.299, -0.2817, -0.4717, 0.8356, -0.88, -0.04834, 0.4724, -0.8356, -0.5427, 0.08582, -0.0306, 0.9678, 0.2497, 0.3121, 0.9227, 0.2262, 0.2614, 0.9178, -0.299, -0.07957, 0.963, -0.2574, -0.8919, 0.4448, 0.08191, -0.88, -0.04834, 0.4724, -0.3339, 0.4432, 0.8319, -0.3642, 0.8844, 0.2918, 0.3121, 0.9227, 0.2262, 0.4355, 0.4868, 0.7572, 0.9541, 0.05561, 0.2943, 0.8356, 0.5427, -0.08582, 0.05434, 0.511, 0.8579, -0.3339, 0.4432, 0.8319, -0.2817, -0.4717, 0.8356, 0.1117, -0.4947, 0.8619, -0.05434, -0.511, -0.8579, 0.3339, -0.4432, -0.8319, 0.3642, -0.8844, -0.2918, 0.0306, -0.9678, -0.2497, -0.4355, -0.4868, -0.7572, -0.05434, -0.511, -0.8579, 0.0306, -0.9678, -0.2497, -0.3121, -0.9227, -0.2262, 0.4355, 0.4868, 0.7572, 0.05434, 0.511, 0.8579, 0.1117, -0.4947, 0.8619, 0.4877, -0.4281, 0.7609, -0.3642, 0.8844, 0.2918, -0.0306, 0.9678, 0.2497, -0.07957, 0.963, -0.2574, -0.415, 0.8794, -0.2333, 0.415, -0.8794, 0.2333, 0.07957, -0.963, 0.2574, 0.0306, -0.9678, -0.2497, 0.3642, -0.8844, -0.2918, -0.4877, 0.4281, -0.7609, -0.1117, 0.4947, -0.8619, -0.05434, -0.511, -0.8579, -0.4355, -0.4868, -0.7572, -0.4877, 0.4281, -0.7609, -0.415, 0.8794, -0.2333, -0.07957, 0.963, -0.2574, -0.1117, 0.4947, -0.8619, -0.3642, 0.8844, 0.2918, -0.3339, 0.4432, 0.8319, 0.05434, 0.511, 0.8579, -0.0306, 0.9678, 0.2497, 0.415, -0.8794, 0.2333, 0.4877, -0.4281, 0.7609, 0.1117, -0.4947, 0.8619, 0.07957, -0.963, 0.2574, 0.3121, 0.9227, 0.2262, 0.8356, 0.5427, -0.08582, 0.2614, 0.9178, -0.299, -0.2855, 0.1591, 0.9451, -0.7783, 0.2657, 0.5689, -0.8993, -0.2989, 0.3193, -0.4796, -0.4142, 0.7736, 0.4796, 0.4142, -0.7736, 0.8993, 0.2989, -0.3193, 0.7783, -0.2657, -0.5689, 0.2855, -0.1591, -0.9451, -0.5014, -0.6726, -0.5442, 0.02237, -0.9958, -0.08918, -0.238, -0.9496, 0.2042, -0.6898, -0.6782, -0.2535, 0.6989, 0.2229, 0.6796, 0.6475, -0.5293, 0.5482, 0.8584, -0.463, 0.2209, 0.8944, 0.2124, 0.3937, -0.02237, 0.9958, 0.08919, 0.5014, 0.6726, 0.5442, 0.6898, 0.6782, 0.2535, 0.238, 0.9496, -0.2042, -0.2897, 0.8873, 0.3589, -0.8584, 0.463, -0.2209, -0.7783, 0.2657, 0.5689, 0.238, 0.9496, -0.2042, 0.4796, 0.4142, -0.7736, -0.3308, 0.5253, -0.784, 0.2855, -0.1591, -0.9451, -0.2259, -0.6234, -0.7485, -0.4305, -0.1577, -0.8887, -0.8993, -0.2989, 0.3193, -0.8944, -0.2125, -0.3937, -0.6898, -0.6782, -0.2535, -0.2855, 0.1591, 0.9451, 0.4305, 0.1577, 0.8887, 0.2259, 0.6234, 0.7485, 0.2897, -0.8873, -0.3589, 0.7783, -0.2657, -0.5689, 0.8584, -0.463, 0.2209, -0.238, -0.9496, 0.2042, 0.3308, -0.5253, 0.784, -0.4796, -0.4142, 0.7736, -0.02237, 0.9958, 0.08919, 0.238, 0.9496, -0.2042, -0.3308, 0.5253, -0.784, -0.6475, 0.5293, -0.5482, -0.8584, 0.463, -0.2209, -0.8944, -0.2125, -0.3937, -0.8993, -0.2989, 0.3193, -0.7783, 0.2657, 0.5689, -0.7783, 0.2657, 0.5689, -0.2855, 0.1591, 0.9451, 0.2259, 0.6234, 0.7485, -0.2897, 0.8873, 0.3589, 0.4796, 0.4142, -0.7736, 0.2855, -0.1591, -0.9451, -0.4305, -0.1577, -0.8887, -0.3308, 0.5253, -0.784, 0.238, 0.9496, -0.2042, 0.6898, 0.6782, 0.2535, 0.8993, 0.2989, -0.3193, 0.4796, 0.4142, -0.7736, -0.5014, -0.6726, -0.5442, -0.6898, -0.6782, -0.2535, -0.8944, -0.2125, -0.3937, -0.6989, -0.2229, -0.6796, 0.2855, -0.1591, -0.9451, 0.7783, -0.2657, -0.5689, 0.2897, -0.8873, -0.3589, -0.2259, -0.6234, -0.7485, -0.6898, -0.6782, -0.2535, -0.238, -0.9496, 0.2042, -0.4796, -0.4142, 0.7736, -0.8993, -0.2989, 0.3193, 0.6989, 0.2229, 0.6796, 0.8944, 0.2124, 0.3937, 0.6898, 0.6782, 0.2535, 0.5014, 0.6726, 0.5442, -0.2855, 0.1591, 0.9451, -0.4796, -0.4142, 0.7736, 0.3308, -0.5253, 0.784, 0.4305, 0.1577, 0.8887, 0.8944, 0.2124, 0.3937, 0.8584, -0.463, 0.2209, 0.7783, -0.2657, -0.5689, 0.8993, 0.2989, -0.3193, 0.6475, -0.5293, 0.5482, 0.3308, -0.5253, 0.784, -0.238, -0.9496, 0.2042, 0.02237, -0.9958, -0.08918, -0.6475, 0.5293, -0.5482, -0.3308, 0.5253, -0.784, -0.4305, -0.1577, -0.8887, -0.6989, -0.2229, -0.6796, -0.8584, 0.463, -0.2209, -0.6475, 0.5293, -0.5482, -0.6989, -0.2229, -0.6796, -0.8944, -0.2125, -0.3937, 0.8584, -0.463, 0.2209, 0.6475, -0.5293, 0.5482, 0.02237, -0.9958, -0.08918, 0.2897, -0.8873, -0.3589, 0.4305, 0.1577, 0.8887, 0.6989, 0.2229, 0.6796, 0.5014, 0.6726, 0.5442, 0.2259, 0.6234, 0.7485, -0.2259, -0.6234, -0.7485, -0.5014, -0.6726, -0.5442, -0.6989, -0.2229, -0.6796, -0.4305, -0.1577, -0.8887, -0.2897, 0.8873, 0.3589, -0.02237, 0.9958, 0.08919, -0.6475, 0.5293, -0.5482, -0.8584, 0.463, -0.2209, -0.2897, 0.8873, 0.3589, 0.2259, 0.6234, 0.7485, 0.5014, 0.6726, 0.5442, -0.02237, 0.9958, 0.08919, 0.4305, 0.1577, 0.8887, 0.3308, -0.5253, 0.784, 0.6475, -0.5293, 0.5482, 0.6989, 0.2229, 0.6796, -0.2259, -0.6234, -0.7485, 0.2897, -0.8873, -0.3589, 0.02237, -0.9958, -0.08918, -0.5014, -0.6726, -0.5442, 0.8944, 0.2124, 0.3937, 0.8993, 0.2989, -0.3193, 0.6898, 0.6782, 0.2535, -0.4237, 0.04428, 0.9047, 0.07278, 0.4306, 0.8996, -0.08724, 0.8723, 0.4812, -0.6153, 0.5426, 0.5718, 0.6153, -0.5426, -0.5718, 0.08724, -0.8723, -0.4812, -0.07278, -0.4306, -0.8996, 0.4237, -0.04427, -0.9047, 0.1015, 0.8466, -0.5225, -0.6003, 0.5472, -0.5832, -0.6726, 0.704, -0.228, -0.02859, 0.9734, -0.2274, -0.5566, -0.7725, 0.3057, -0.943, -0.296, -0.1519, -0.7568, -0.4713, -0.4529, -0.4427, -0.8967, 0.002924, 0.6003, -0.5472, 0.5832, -0.1015, -0.8466, 0.5225, 0.02859, -0.9734, 0.2274, 0.6726, -0.704, 0.228, 0.445, -0.2958, 0.8453, 0.7568, 0.4713, 0.4529, 0.07278, 0.4306, 0.8996, 0.6726, -0.704, 0.228, 0.6153, -0.5426, -0.5718, 0.9844, 0.06315, -0.1644, 0.4237, -0.04427, -0.9047, 0.1715, 0.6145, -0.77, 0.6428, 0.5378, -0.5456, -0.08724, 0.8723, 0.4812, 0.4427, 0.8967, -0.002923, -0.02859, 0.9734, -0.2274, -0.4237, 0.04428, 0.9047, -0.6428, -0.5378, 0.5456, -0.1715, -0.6145, 0.77, -0.445, 0.2958, -0.8453, -0.07278, -0.4306, -0.8996, -0.7568, -0.4713, -0.4529, -0.6726, 0.704, -0.228, -0.9844, -0.06315, 0.1644, -0.6153, 0.5426, 0.5718, 0.6003, -0.5472, 0.5832, 0.6726, -0.704, 0.228, 0.9844, 0.06315, -0.1644, 0.943, 0.296, 0.1519, 0.7568, 0.4713, 0.4529, 0.4427, 0.8967, -0.002923, -0.08724, 0.8723, 0.4812, 0.07278, 0.4306, 0.8996, 0.07278, 0.4306, 0.8996, -0.4237, 0.04428, 0.9047, -0.1715, -0.6145, 0.77, 0.445, -0.2958, 0.8453, 0.6153, -0.5426, -0.5718, 0.4237, -0.04427, -0.9047, 0.6428, 0.5378, -0.5456, 0.9844, 0.06315, -0.1644, 0.6726, -0.704, 0.228, 0.02859, -0.9734, 0.2274, 0.08724, -0.8723, -0.4812, 0.6153, -0.5426, -0.5718, 0.1015, 0.8466, -0.5225, -0.02859, 0.9734, -0.2274, 0.4427, 0.8967, -0.002923, 0.5566, 0.7725, -0.3057, 0.4237, -0.04427, -0.9047, -0.07278, -0.4306, -0.8996, -0.445, 0.2958, -0.8453, 0.1715, 0.6145, -0.77, -0.02859, 0.9734, -0.2274, -0.6726, 0.704, -0.228, -0.6153, 0.5426, 0.5718, -0.08724, 0.8723, 0.4812, -0.5566, -0.7725, 0.3057, -0.4427, -0.8967, 0.002924, 0.02859, -0.9734, 0.2274, -0.1015, -0.8466, 0.5225, -0.4237, 0.04428, 0.9047, -0.6153, 0.5426, 0.5718, -0.9844, -0.06315, 0.1644, -0.6428, -0.5378, 0.5456, -0.4427, -0.8967, 0.002924, -0.7568, -0.4713, -0.4529, -0.07278, -0.4306, -0.8996, 0.08724, -0.8723, -0.4812, -0.943, -0.296, -0.1519, -0.9844, -0.06315, 0.1644, -0.6726, 0.704, -0.228, -0.6003, 0.5472, -0.5832, 0.943, 0.296, 0.1519, 0.9844, 0.06315, -0.1644, 0.6428, 0.5378, -0.5456, 0.5566, 0.7725, -0.3057, 0.7568, 0.4713, 0.4529, 0.943, 0.296, 0.1519, 0.5566, 0.7725, -0.3057, 0.4427, 0.8967, -0.002923, -0.7568, -0.4713, -0.4529, -0.943, -0.296, -0.1519, -0.6003, 0.5472, -0.5832, -0.445, 0.2958, -0.8453, -0.6428, -0.5378, 0.5456, -0.5566, -0.7725, 0.3057, -0.1015, -0.8466, 0.5225, -0.1715, -0.6145, 0.77, 0.1715, 0.6145, -0.77, 0.1015, 0.8466, -0.5225, 0.5566, 0.7725, -0.3057, 0.6428, 0.5378, -0.5456, 0.445, -0.2958, 0.8453, 0.6003, -0.5472, 0.5832, 0.943, 0.296, 0.1519, 0.7568, 0.4713, 0.4529, 0.445, -0.2958, 0.8453, -0.1715, -0.6145, 0.77, -0.1015, -0.8466, 0.5225, 0.6003, -0.5472, 0.5832, -0.6428, -0.5378, 0.5456, -0.9844, -0.06315, 0.1644, -0.943, -0.296, -0.1519, -0.5566, -0.7725, 0.3057, 0.1715, 0.6145, -0.77, -0.445, 0.2958, -0.8453, -0.6003, 0.5472, -0.5832, 0.1015, 0.8466, -0.5225, -0.4427, -0.8967, 0.002924, 0.08724, -0.8723, -0.4812, 0.02859, -0.9734, 0.2274])] * 3)])

# ---- objects
ob_cylinder_001 = bpy.data.objects.new('Cylinder.001', me_cylinder_001)
ob_spekkies_002 = bpy.data.objects.new('Spekkies.002', me_spekkies_002)

# ---- transforms, parenting, visibility, modifiers, constraints
ob_cylinder_001.location = (-0.0174, 0.04963, -1.188)
ob_cylinder_001.rotation_euler = (0.2843, 0.8636, -0.3133)
ob_cylinder_001.scale = (0.81, 0.81, 0.81)
ob_cylinder_001.lineart.crease_threshold = 0.0
ob_spekkies_002.location = (0.6818, 0.1694, 3.228)
ob_spekkies_002.rotation_euler = (1.157, 0.7681, 1.283)
ob_spekkies_002.scale = (0.5564, 0.5564, 0.5564)
ob_spekkies_002.color = (0.8, 0.8, 0.8, 1.0)
ob_spekkies_002.lineart.crease_threshold = 0.0

# ---- collection membership
col_collection_1.objects.link(ob_cylinder_001)
col_collection_1.objects.link(ob_spekkies_002)

# ---- scene / render settings (as saved in the file)
scene.frame_start = 1; scene.frame_end = 250; scene.frame_set(1)
scene.render.engine = 'BLENDER_EEVEE_NEXT'
scene.render.resolution_percentage = 50
scene.render.dither_intensity = 0.0
scene.cycles.use_denoising = False
scene.cycles.samples = 128
scene.cycles.sampling_pattern = 'TABULATED_SOBOL'
scene.cycles.light_sampling_threshold = 0.0
scene.cycles.use_adaptive_sampling = False
scene.cycles.use_light_tree = False
scene.cycles.blur_glossy = 0.0
scene.cycles.sample_clamp_indirect = 0.0
scene.view_settings.view_transform = 'Standard'
bpy.context.view_layer.update()

# ---- added for rendering (the .blend has no active camera and no usable light): camera, sun
cam_auto = bpy.data.cameras.new('AutoCamera')
cam_auto.lens = 50.0
cam_auto.sensor_width = 36.0
cam_auto.clip_end = 1000.0
ob_auto_camera = bpy.data.objects.new('AutoCamera', cam_auto)
scene.collection.objects.link(ob_auto_camera)
ob_auto_camera.location = (11.4906, -12.9702, 11.0031)
ob_auto_camera.rotation_euler = (1.09748, -7.21219e-08, 0.694738)
scene.camera = ob_auto_camera
light_auto_sun = bpy.data.lights.new('AutoSun', 'SUN')
light_auto_sun.energy = 3.0
light_auto_sun.angle = 0.0523599
ob_auto_sun = bpy.data.objects.new('AutoSun', light_auto_sun)
scene.collection.objects.link(ob_auto_sun)
ob_auto_sun.rotation_euler = (0.872665, 0.174533, 0.523599)
bpy.context.view_layer.update()
